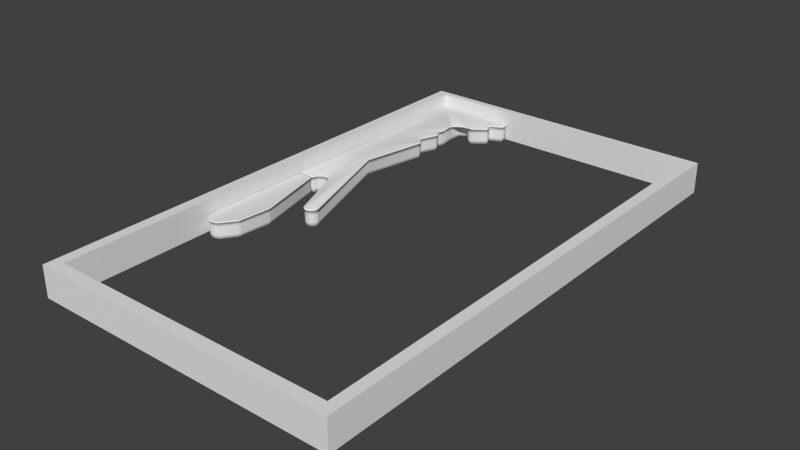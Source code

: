 # Source: TopLeftSlingshotBlock.blend  (saved by Blender 2.72.0; exported with 4.5.12 LTS)
import bpy
from mathutils import Matrix  # noqa: F401  (used for matrix-valued properties, if any)

bpy.ops.wm.read_factory_settings(use_empty=True)
scene = bpy.context.scene
scene.name = 'Scene'

# ---- collections
col_collection_1 = bpy.data.collections.new('Collection 1'); scene.collection.children.link(col_collection_1)

# ---- materials (node trees are filled in below, after node groups)
mat_material = bpy.data.materials.new('Material')
mat_material.alpha_threshold = 0.0
mat_material.use_transparent_shadow = False
mat_material.roughness = 0.5
mat_material.line_color = (0.0, 0.0, 0.0, 1.0)

# ---- material node trees

# ---- world
world_world = bpy.data.worlds.new('World'); scene.world = world_world
world_world.color = (0.05088, 0.05088, 0.05088)
world_world.use_sun_shadow = False
world_world.sun_shadow_jitter_overblur = 0.0
world_world.cycles.sampling_method = 'MANUAL'
world_world.cycles.sample_map_resolution = 256

# ---- meshes
me_plane = bpy.data.meshes.new('Plane')
me_plane.from_pydata([(-0.986, -1.238, 0.0), (-0.9795, -1.259, 0.0), (-0.9689, -1.279, 0.0), (-0.9546, -1.297, 0.0), (-0.9372, -1.311, 0.0), (-0.9174, -1.321, 0.0), (-0.8959, -1.328, 0.0), (-0.8735, -1.33, 0.0), (-0.8511, -1.328, 0.0), (-0.8296, -1.321, 0.0), (-0.8098, -1.311, 0.0), (-0.7924, -1.297, 0.0), (-0.8533, 0.0946, 0.1782), (-1.001, 0.0779, 0.0), (-1.001, -1.145, 0.0), (-0.986, -1.238, 0.1782), (-0.9795, -1.259, 0.1782), (-0.9689, -1.279, 0.1782), (-0.9546, -1.297, 0.1782), (-0.9372, -1.311, 0.1782), (-0.9174, -1.321, 0.1782), (-0.8959, -1.328, 0.1782), (-0.8735, -1.33, 0.1782), (-0.8511, -1.328, 0.1782), (-0.8296, -1.321, 0.1782), (-0.8098, -1.311, 0.1782), (-0.7924, -1.297, 0.1782), (-0.8473, 0.09205, 0.1782), (-1.001, 0.0779, 0.1782), (-1.001, -1.145, 0.1782), (-0.6744, -1.11, 0.0), (-0.6916, -1.156, 0.0), (-0.6759, -1.119, 0.0), (-0.6786, -1.129, 0.0), (-0.6824, -1.139, 0.0), (-0.6869, -1.148, 0.0), (-0.6916, -1.156, 0.1782), (-0.6744, -1.11, 0.1782), (-0.6869, -1.148, 0.1782), (-0.6824, -1.139, 0.1782), (-0.6786, -1.129, 0.1782), (-0.6759, -1.119, 0.1782), (-0.6428, -0.7324, 0.0), (-0.6408, -0.7616, 0.0), (-0.6413, -0.7416, 0.0), (-0.6405, -0.7522, 0.0), (-0.6408, -0.7616, 0.1782), (-0.6428, -0.7324, 0.1782), (-0.6405, -0.7522, 0.1782), (-0.6413, -0.7416, 0.1782), (-0.8572, 0.0779, 0.0), (-0.8349, 0.06031, 0.0), (-0.8514, 0.07703, 0.0), (-0.8458, 0.07454, 0.0), (-0.8408, 0.07065, 0.0), (-0.8371, 0.06574, 0.0), (-0.8349, 0.06031, 0.1782), (-0.8572, 0.0779, 0.1782), (-0.8371, 0.06574, 0.1782), (-0.8408, 0.07065, 0.1782), (-0.8458, 0.07454, 0.1782), (-0.8514, 0.07703, 0.1782), (-0.8421, 0.08809, 0.1782), (-0.8381, 0.08309, 0.1782), (-0.8594, 0.09547, 0.1782), (-0.8358, 0.07756, 0.1782), (-0.6314, -0.7392, 0.1782), (-0.6306, -0.7501, 0.1782), (-0.6331, -0.7299, 0.1782), (-0.6309, -0.7596, 0.1782), (-0.6679, -1.123, 0.1782), (-0.6709, -1.134, 0.1782), (-0.6749, -1.144, 0.1782), (-0.6796, -1.153, 0.1782), (-0.6664, -1.115, 0.1782), (-0.6845, -1.161, 0.1782), (-1.012, -1.15, 0.1782), (-1.012, 0.09547, 0.1782), (-0.791, -1.304, 0.1782), (-0.8094, -1.319, 0.1782), (-0.8303, -1.33, 0.1782), (-0.853, -1.336, 0.1782), (-0.8766, -1.339, 0.1782), (-0.9002, -1.336, 0.1782), (-0.923, -1.33, 0.1782), (-0.9439, -1.319, 0.1782), (-0.9622, -1.304, 0.1782), (-0.9773, -1.287, 0.1782), (-0.9885, -1.267, 0.1782), (-0.9954, -1.245, 0.1782), (-0.9758, -1.258, 0.1942), (-0.9821, -1.237, 0.1942), (-0.9655, -1.277, 0.1942), (-0.9518, -1.294, 0.1942), (-0.935, -1.307, 0.1942), (-0.9159, -1.318, 0.1942), (-0.8951, -1.324, 0.1942), (-0.8735, -1.326, 0.1942), (-0.8519, -1.324, 0.1942), (-0.8312, -1.318, 0.1942), (-0.812, -1.307, 0.1942), (-0.7954, -1.294, 0.1942), (-0.9974, 0.0739, 0.1942), (-0.9974, -1.145, 0.1942), (-0.6949, -1.154, 0.1942), (-0.6784, -1.109, 0.1942), (-0.6904, -1.146, 0.1942), (-0.6861, -1.137, 0.1942), (-0.6824, -1.128, 0.1942), (-0.6798, -1.118, 0.1942), (-0.6448, -0.7613, 0.1942), (-0.6467, -0.7332, 0.1942), (-0.6445, -0.7523, 0.1942), (-0.6452, -0.742, 0.1942), (-0.8387, 0.05908, 0.1942), (-0.8575, 0.0739, 0.1942), (-0.8406, 0.06374, 0.1942), (-0.8437, 0.06782, 0.1942), (-0.8478, 0.07109, 0.1942), (-0.8525, 0.07316, 0.1942), (-0.9885, -1.267, 0.1902), (-0.9846, -1.265, 0.1942), (-0.9954, -1.245, 0.1902), (-0.9913, -1.244, 0.1942), (-0.9738, -1.285, 0.1942), (-0.9773, -1.287, 0.1902), (-0.9622, -1.304, 0.1902), (-0.9592, -1.302, 0.1942), (-0.9439, -1.319, 0.1902), (-0.9415, -1.316, 0.1942), (-0.9213, -1.326, 0.1942), (-0.923, -1.33, 0.1902), (-0.8994, -1.332, 0.1942), (-0.9002, -1.336, 0.1902), (-0.8766, -1.335, 0.1942), (-0.8766, -1.339, 0.1902), (-0.8538, -1.332, 0.1942), (-0.853, -1.336, 0.1902), (-0.8319, -1.326, 0.1942), (-0.8303, -1.33, 0.1902), (-0.8117, -1.316, 0.1942), (-0.8094, -1.319, 0.1902), (-0.7941, -1.302, 0.1942), (-0.791, -1.304, 0.1902), (-1.012, 0.09547, 0.1902), (-1.007, 0.09141, 0.1942), (-1.012, -1.15, 0.1902), (-1.007, -1.15, 0.1942), (-0.6845, -1.161, 0.1902), (-0.6881, -1.159, 0.1942), (-0.6706, -1.114, 0.1942), (-0.6664, -1.115, 0.1902), (-0.6833, -1.151, 0.1942), (-0.6796, -1.153, 0.1902), (-0.6788, -1.142, 0.1942), (-0.6749, -1.144, 0.1902), (-0.6749, -1.132, 0.1942), (-0.6709, -1.134, 0.1902), (-0.6721, -1.123, 0.1942), (-0.6679, -1.123, 0.1902), (-0.6309, -0.7596, 0.1902), (-0.6351, -0.7593, 0.1942), (-0.6372, -0.7307, 0.1942), (-0.6331, -0.7299, 0.1902), (-0.6306, -0.7501, 0.1902), (-0.6348, -0.7502, 0.1942), (-0.6314, -0.7392, 0.1902), (-0.6356, -0.7397, 0.1942), (-0.8358, 0.07756, 0.1902), (-0.8398, 0.07631, 0.1942), (-0.8597, 0.09141, 0.1942), (-0.8594, 0.09547, 0.1902), (-0.8418, 0.08106, 0.1942), (-0.8381, 0.08309, 0.1902), (-0.8451, 0.08521, 0.1942), (-0.8421, 0.08809, 0.1902), (-0.8495, 0.08854, 0.1942), (-0.8473, 0.09205, 0.1902), (-0.8545, 0.09065, 0.1942), (-0.8533, 0.0946, 0.1902), (-0.9174, -1.321, 0.1384), (-0.9546, -1.297, 0.1384), (-0.9795, -1.259, 0.1384), (-1.001, 0.0779, 0.1384), (-0.8098, -1.311, 0.1384), (-0.7924, -1.297, 0.1384), (-0.8511, -1.328, 0.1384), (-0.8959, -1.328, 0.1384), (-0.6869, -1.148, 0.1384), (-0.6824, -1.139, 0.1384), (-0.6786, -1.129, 0.1384), (-0.6759, -1.119, 0.1384), (-0.6744, -1.11, 0.1384), (-0.6428, -0.7324, 0.1384), (-0.8371, 0.06574, 0.1384), (-0.8408, 0.07065, 0.1384), (-0.8458, 0.07454, 0.1384), (-0.8514, 0.07703, 0.1384), (-0.8572, 0.0779, 0.1384), (-0.9372, -1.311, 0.1384), (-0.9689, -1.279, 0.1384), (-0.986, -1.238, 0.1384), (-1.005, -1.146, 0.1388), (-0.8296, -1.321, 0.1384), (-0.8735, -1.33, 0.1384), (-0.6916, -1.156, 0.1384), (-0.6413, -0.7416, 0.1384), (-0.6405, -0.7522, 0.1384), (-0.6408, -0.7616, 0.1384), (-0.8349, 0.06031, 0.1384), (-0.9372, -1.311, 0.03981), (-0.9689, -1.279, 0.03981), (-0.986, -1.238, 0.03981), (-1.005, -1.146, 0.04011), (-0.8296, -1.321, 0.03981), (-0.8735, -1.33, 0.03981), (-0.6916, -1.156, 0.03981), (-0.6413, -0.7416, 0.04076), (-0.6405, -0.7522, 0.04029), (-0.6408, -0.7616, 0.03981), (-0.8349, 0.06031, 0.04076), (-0.9174, -1.321, 0.03981), (-0.9546, -1.297, 0.03981), (-0.9795, -1.259, 0.03981), (-1.005, 0.08033, 0.04011), (-0.8098, -1.311, 0.03981), (-0.7924, -1.297, 0.03981), (-0.8511, -1.328, 0.03981), (-0.8959, -1.328, 0.03981), (-0.6869, -1.148, 0.03981), (-0.6824, -1.139, 0.03981), (-0.6786, -1.129, 0.03981), (-0.6759, -1.119, 0.03981), (-0.6744, -1.11, 0.03981), (-0.6428, -0.7324, 0.04076), (-0.8371, 0.06574, 0.04076), (-0.8408, 0.07065, 0.04076), (-0.8458, 0.07454, 0.04076), (-0.8514, 0.07703, 0.04076), (-0.8572, 0.0779, 0.04076), (-1.012, 0.1047, 0.1782), (-1.012, 2.718, 0.1782), (-0.05959, 2.718, 0.1782), (-0.7267, 0.1957, 0.1782), (-0.746, 0.1938, 0.1782), (-0.7646, 0.1881, 0.1782), (-0.7818, 0.179, 0.1782), (-0.7968, 0.1666, 0.1782), (-0.8091, 0.1516, 0.1782), (-0.8183, 0.1345, 0.1782), (-0.8239, 0.1159, 0.1782), (-0.8259, 0.1041, 0.1782), (-0.6566, 0.1666, 0.1782), (-0.6716, 0.179, 0.1782), (-0.6887, 0.1881, 0.1782), (-0.7073, 0.1938, 0.1782), (-0.527, 2.28, 0.1782), (-0.4951, 2.307, 0.1782), (-0.4588, 2.326, 0.1782), (-0.4193, 2.338, 0.1782), (-0.3782, 2.342, 0.1761), (-0.3229, 2.333, 0.1782), (-0.3714, 2.346, 0.1778), (-0.3998, -0.4776, 0.1782), (-0.392, -0.4922, 0.1782), (-0.3816, -0.505, 0.1782), (-0.3688, -0.5155, 0.1782), (-0.3542, -0.5232, 0.1782), (-0.3384, -0.528, 0.1782), (-0.322, -0.5296, 0.1782), (-0.3056, -0.528, 0.1782), (-0.2898, -0.5232, 0.1782), (-0.2752, -0.5155, 0.1782), (-0.2624, -0.505, 0.1782), (-0.252, -0.4922, 0.1782), (-0.2442, -0.4776, 0.1782), (-0.2394, -0.4618, 0.1782), (-0.2378, -0.4454, 0.1782), (-0.2394, -0.429, 0.1782), (-0.542, 2.069, 0.1782), (-0.6663, 0.8437, 0.1782), (-0.5532, 2.248, 0.1782), (-0.3229, 2.333, 0.1909), (-0.3782, 2.342, 0.1909), (-0.4193, 2.338, 0.1909), (-0.4588, 2.326, 0.1909), (-0.4951, 2.307, 0.1909), (-0.527, 2.28, 0.1909), (-0.7073, 0.1938, 0.1909), (-0.6887, 0.1881, 0.1909), (-0.6716, 0.179, 0.1909), (-0.6566, 0.1666, 0.1909), (-0.8259, 0.1041, 0.1909), (-0.8239, 0.1159, 0.1909), (-0.8183, 0.1345, 0.1909), (-0.8091, 0.1516, 0.1909), (-0.7968, 0.1666, 0.1909), (-0.7818, 0.179, 0.1909), (-0.7646, 0.1881, 0.1909), (-0.746, 0.1938, 0.1909), (-0.7267, 0.1957, 0.1909), (-0.05959, 2.718, 0.1909), (-1.012, 2.718, 0.1909), (-1.012, 0.1047, 0.1909), (-0.3371, 2.338, 0.1782), (-0.3673, -0.5039, -0.0001037), (-0.3998, -0.4776, 0.1909), (-0.392, -0.4922, 0.1909), (-0.3816, -0.505, 0.1909), (-0.3688, -0.5155, 0.1909), (-0.3542, -0.5232, 0.1909), (-0.3384, -0.528, 0.1909), (-0.322, -0.5296, 0.1909), (-0.3056, -0.528, 0.1909), (-0.2898, -0.5232, 0.1909), (-0.2752, -0.5155, 0.1909), (-0.2624, -0.505, 0.1909), (-0.252, -0.4922, 0.1909), (-0.2442, -0.4776, 0.1909), (-0.2394, -0.4618, 0.1909), (-0.2378, -0.4454, 0.1909), (-0.2394, -0.429, 0.1909), (-0.542, 2.069, 0.1909), (-0.6663, 0.8437, 0.1909), (-0.5532, 2.248, 0.1909), (-0.3371, 2.338, 0.1909), (-1.012, 1.633, 0.1782), (-1.012, 1.633, 0.1909), (-1.012, 2.175, 0.1782), (-1.012, 2.175, 0.1909), (-1.012, 0.9279, 0.1782), (-1.012, 0.9279, 0.1909), (-0.3242, 2.341, 0.1971), (-0.3782, 2.349, 0.1971), (-0.4183, 2.345, 0.1971), (-0.4568, 2.334, 0.1971), (-0.4923, 2.315, 0.1971), (-0.5235, 2.29, 0.1971), (-0.7075, 0.2015, 0.1971), (-0.6895, 0.1964, 0.1971), (-0.6729, 0.1881, 0.1971), (-0.6501, 0.1721, 0.1971), (-0.8288, 0.1161, 0.1971), (-0.8269, 0.1267, 0.1971), (-0.8215, 0.1435, 0.1971), (-0.8104, 0.1634, 0.1971), (-0.794, 0.177, 0.1971), (-0.7795, 0.1881, 0.1971), (-0.7629, 0.1964, 0.1971), (-0.7449, 0.2015, 0.1971), (-0.7262, 0.2032, 0.1971), (-0.06716, 2.71, 0.1971), (-0.9965, 2.71, 0.1971), (-1.002, 0.1211, 0.1971), (-0.3242, 2.341, 0.1778), (-0.3948, -0.4696, 0.1971), (-0.3895, -0.4822, 0.1971), (-0.3795, -0.4941, 0.1971), (-0.3673, -0.5039, 0.1971), (-0.3534, -0.5111, 0.1971), (-0.3382, -0.5156, 0.1971), (-0.3225, -0.5171, 0.1971), (-0.3068, -0.5156, 0.1971), (-0.2917, -0.5111, 0.1971), (-0.2777, -0.5039, 0.1971), (-0.2655, -0.4941, 0.1971), (-0.2555, -0.4822, 0.1971), (-0.248, -0.4686, 0.1971), (-0.2434, -0.4538, 0.1971), (-0.2419, -0.4385, 0.1971), (-0.2434, -0.4231, 0.1971), (-0.5515, 2.073, 0.1971), (-0.6791, 0.8439, 0.1971), (-0.5606, 2.263, 0.1971), (-0.3381, 2.345, 0.1971), (-0.9994, 1.625, 0.1971), (-0.9992, 2.195, 0.1971), (-0.992, 0.8994, 0.1971), (-0.8338, 0.8614, 0.1971), (-0.5347, 1.628, 0.1782), (-0.5241, 1.593, 0.1782), (-0.5281, 1.618, 0.1782), (-0.5242, 1.605, 0.1782), (-0.5241, 1.593, 0.1909), (-0.5347, 1.628, 0.1909), (-0.5242, 1.605, 0.1909), (-0.5281, 1.618, 0.1909), (-0.5349, 1.593, 0.1971), (-0.5475, 1.629, 0.1971), (-0.5352, 1.605, 0.1971), (-0.5398, 1.618, 0.1971), (-0.5269, 1.947, 0.1782), (-0.5213, 1.902, 0.1782), (-0.5208, 1.933, 0.1782), (-0.5188, 1.917, 0.1782), (-0.5213, 1.902, 0.1909), (-0.5269, 1.947, 0.1909), (-0.5188, 1.917, 0.1909), (-0.5208, 1.933, 0.1909), (-0.5319, 1.902, 0.1971), (-0.5364, 1.947, 0.1971), (-0.529, 1.917, 0.1971), (-0.5306, 1.933, 0.1971), (-0.5612, 2.027, 0.1782), (-0.5574, 1.992, 0.1782), (-0.5636, 2.016, 0.1782), (-0.5622, 2.003, 0.1782), (-0.5574, 1.992, 0.1909), (-0.5612, 2.027, 0.1909), (-0.5622, 2.003, 0.1909), (-0.5636, 2.016, 0.1909), (-0.5668, 1.994, 0.1971), (-0.5705, 2.029, 0.1971), (-0.5714, 2.005, 0.1971), (-0.5727, 2.018, 0.1971), (-0.5833, 1.741, 0.1782), (-0.5721, 1.671, 0.1782), (-0.5875, 1.717, 0.1782), (-0.5834, 1.692, 0.1782), (-0.5721, 1.671, 0.1909), (-0.5833, 1.741, 0.1909), (-0.5834, 1.692, 0.1909), (-0.5875, 1.717, 0.1909), (-0.5862, 1.667, 0.1971), (-0.5996, 1.736, 0.1971), (-0.6569, 1.688, 0.1971), (-0.5989, 1.686, 0.1971), (-0.6038, 1.712, 0.1971), (-0.5561, 2.242, 0.1782), (-0.5582, 2.23, 0.1782), (-0.5578, 2.237, 0.1782), (-0.5582, 2.23, 0.1909), (-0.5561, 2.242, 0.1909), (-0.5578, 2.237, 0.1909), (-0.5659, 2.249, 0.1971), (-0.5632, 2.26, 0.1971), (-0.5728, 2.254, 0.1971), (-0.5653, 2.255, 0.1971), (-0.1846, 2.571, 0.1782), (-0.1965, 2.544, 0.1782), (-0.1938, 2.564, 0.1782), (-0.1981, 2.555, 0.1782), (-0.1965, 2.544, 0.1909), (-0.1846, 2.571, 0.1909), (-0.1981, 2.555, 0.1909), (-0.1938, 2.564, 0.1909), (-0.2015, 2.546, 0.1971), (-0.1898, 2.573, 0.1971), (-0.2295, 2.565, 0.1971), (-0.2032, 2.557, 0.1971), (-0.1989, 2.566, 0.1971), (-0.1663, 2.48, 0.1782), (-0.1753, 2.441, 0.1782), (-0.1634, 2.47, 0.1782), (-0.1642, 2.459, 0.1782), (-0.1683, 2.449, 0.1782), (-0.1753, 2.441, 0.1909), (-0.1663, 2.48, 0.1909), (-0.1683, 2.449, 0.1909), (-0.1642, 2.459, 0.1909), (-0.1634, 2.47, 0.1909), (-0.1807, 2.444, 0.1971), (-0.1717, 2.483, 0.1971), (-0.1737, 2.451, 0.1971), (-0.1696, 2.462, 0.1971), (-0.1689, 2.473, 0.1971), (-0.05959, 2.651, 0.1782), (-0.08736, 2.612, 0.1782), (-0.06171, 2.64, 0.1782), (-0.06772, 2.629, 0.1782), (-0.07673, 2.619, 0.1782), (-0.08736, 2.612, 0.1909), (-0.05959, 2.651, 0.1909), (-0.07673, 2.619, 0.1909), (-0.06772, 2.629, 0.1909), (-0.06171, 2.64, 0.1909), (-0.09604, 2.612, 0.1971), (-0.06824, 2.65, 0.1971), (-0.0854, 2.619, 0.1971), (-0.07638, 2.628, 0.1971), (-0.07036, 2.639, 0.1971), (-0.3795, -0.4941, -0.0001037), (-0.58, 2.436, 0.1778), (-0.5694, 2.451, 0.1778), (-0.7075, 0.2015, 0.1778), (-0.6895, 0.1964, 0.1778), (-0.6729, 0.1881, 0.1778), (-0.6501, 0.1721, 0.1778), (-0.8288, 0.1161, 0.1778), (-0.8269, 0.1267, 0.1778), (-0.8215, 0.1435, 0.1778), (-0.8104, 0.1634, 0.1778), (-0.794, 0.177, 0.1778), (-0.7795, 0.1881, 0.1778), (-0.7629, 0.1964, 0.1778), (-0.7449, 0.2015, 0.1778), (-0.7262, 0.2032, 0.1778), (-0.06716, 2.71, 0.1778), (-0.9965, 2.71, 0.1778), (-1.002, 0.1211, 0.1778), (-0.3948, -0.4696, 0.1778), (-0.3895, -0.4822, 0.1778), (-0.3795, -0.4941, 0.1778), (-0.3673, -0.5039, 0.1778), (-0.3534, -0.5111, 0.1778), (-0.3382, -0.5156, 0.1778), (-0.3225, -0.5171, 0.1778), (-0.3068, -0.5156, 0.1778), (-0.2917, -0.5111, 0.1778), (-0.2777, -0.5039, 0.1778), (-0.2655, -0.4941, 0.1778), (-0.2555, -0.4822, 0.1778), (-0.248, -0.4686, 0.1778), (-0.2434, -0.4538, 0.1778), (-0.2419, -0.4385, 0.1778), (-0.2434, -0.4231, 0.1778), (-0.5515, 2.073, 0.1778), (-0.6791, 0.8439, 0.1778), (-0.5561, 2.464, 0.1778), (-0.5406, 2.473, 0.1778), (-0.9994, 1.625, 0.1778), (-0.9992, 2.195, 0.1778), (-0.992, 0.8994, 0.1778), (-0.5349, 1.593, 0.1778), (-0.5475, 1.629, 0.1778), (-0.5352, 1.605, 0.1778), (-0.5398, 1.618, 0.1778), (-0.5319, 1.902, 0.1778), (-0.5364, 1.947, 0.1778), (-0.529, 1.917, 0.1778), (-0.5306, 1.933, 0.1778), (-0.5668, 1.994, 0.1778), (-0.5705, 2.029, 0.1778), (-0.5714, 2.005, 0.1778), (-0.5727, 2.018, 0.1778), (-0.5862, 1.667, 0.1778), (-0.5996, 1.736, 0.1778), (-0.5989, 1.686, 0.1778), (-0.6038, 1.712, 0.1778), (-0.5659, 2.238, 0.1778), (-0.5235, 2.48, 0.1778), (-0.5055, 2.482, 0.1778), (-0.2015, 2.546, 0.1778), (-0.1898, 2.573, 0.1778), (-0.2032, 2.557, 0.1778), (-0.1989, 2.566, 0.1778), (-0.1807, 2.444, 0.1778), (-0.1717, 2.483, 0.1778), (-0.1737, 2.451, 0.1778), (-0.1696, 2.462, 0.1778), (-0.1689, 2.473, 0.1778), (-0.09604, 2.612, 0.1778), (-0.06824, 2.65, 0.1778), (-0.0854, 2.619, 0.1778), (-0.07638, 2.628, 0.1778), (-0.07036, 2.639, 0.1778), (-0.3895, -0.4822, -0.0001037), (-0.3948, -0.4696, -0.0001037), (-1.002, 0.1211, -0.0001037), (-0.9965, 2.71, -0.0001037), (-0.06716, 2.71, -0.0001037), (-0.7262, 0.2032, -0.0001037), (-0.7449, 0.2015, -0.0001037), (-0.7629, 0.1964, -0.0001037), (-0.7795, 0.1881, -0.0001037), (-0.794, 0.177, -0.0001037), (-0.8104, 0.1634, -0.0001037), (-0.8215, 0.1435, -0.0001037), (-0.8269, 0.1267, -0.0001037), (-0.8288, 0.1161, -0.0001037), (-0.6501, 0.1721, -0.0001037), (-0.6729, 0.1881, -0.0001037), (-0.6895, 0.1964, -0.0001037), (-0.7075, 0.2015, -0.0001037), (-0.5694, 2.451, -0.0001037), (-0.58, 2.436, -0.0001037), (-0.3242, 2.341, -0.0001037), (-0.3714, 2.346, -0.0001037), (-0.4696, 2.478, 0.1778), (-0.4873, 2.482, 0.1778), (-0.3534, -0.5111, -0.0001037), (-0.3382, -0.5156, -0.0001037), (-0.3225, -0.5171, -0.0001037), (-0.3068, -0.5156, -0.0001037), (-0.2917, -0.5111, -0.0001037), (-0.2777, -0.5039, -0.0001037), (-0.2655, -0.4941, -0.0001037), (-0.2555, -0.4822, -0.0001037), (-0.248, -0.4686, -0.0001037), (-0.2434, -0.4538, -0.0001037), (-0.2419, -0.4385, -0.0001037), (-0.2434, -0.4231, -0.0001037), (-0.5515, 2.073, -0.0001037), (-0.6791, 0.8439, -0.0001037), (-0.5561, 2.464, -0.0001037), (-0.5406, 2.473, -0.0001037), (-0.9994, 1.625, -0.0001037), (-0.9992, 2.195, -0.0001037), (-0.992, 0.8994, -0.0001037), (-0.5349, 1.593, -0.0001037), (-0.5475, 1.629, -0.0001037), (-0.5352, 1.605, -0.0001037), (-0.5398, 1.618, -0.0001037), (-0.5319, 1.902, -0.0001037), (-0.5364, 1.947, -0.0001037), (-0.529, 1.917, -0.0001037), (-0.5306, 1.933, -0.0001037), (-0.5668, 1.994, -0.0001037), (-0.5705, 2.029, -0.0001037), (-0.5714, 2.005, -0.0001037), (-0.5727, 2.018, -0.0001037), (-0.5862, 1.667, -0.0001037), (-0.5996, 1.736, -0.0001037), (-0.5989, 1.686, -0.0001037), (-0.6038, 1.712, -0.0001037), (-0.5659, 2.238, -0.0001037), (-0.5235, 2.48, -0.0001037), (-0.5055, 2.482, -0.0001037), (-0.2015, 2.546, -0.0001037), (-0.1898, 2.573, -0.0001037), (-0.2032, 2.557, -0.0001037), (-0.1989, 2.566, -0.0001037), (-0.1807, 2.444, -0.0001037), (-0.1717, 2.483, -0.0001037), (-0.1737, 2.451, -0.0001037), (-0.1696, 2.462, -0.0001037), (-0.1689, 2.473, -0.0001037), (-0.09604, 2.612, -0.0001037), (-0.06824, 2.65, -0.0001037), (-0.0854, 2.619, -0.0001037), (-0.07638, 2.628, -0.0001037), (-0.07036, 2.639, -0.0001037), (-0.4696, 2.478, -0.0001037), (-0.4873, 2.482, -0.0001037), (-0.5694, 2.451, 0.04437), (-0.07036, 2.639, 0.04437), (-0.6729, 0.1881, 0.04437), (-0.7449, 0.2015, 0.04437), (-0.1696, 2.462, 0.04437), (-0.248, -0.4686, 0.04437), (-0.8288, 0.1161, 0.04437), (-0.5306, 1.933, 0.04437), (-0.9992, 2.195, 0.04437), (-0.1898, 2.573, 0.04437), (-0.3714, 2.346, 0.04437), (-0.58, 2.436, 0.04437), (-0.992, 0.8994, 0.04437), (-0.3242, 2.341, 0.04437), (-0.5319, 1.902, 0.04437), (-0.5235, 2.48, 0.04437), (-0.2015, 2.546, 0.04437), (-0.3948, -0.4696, 0.04437), (-0.4873, 2.482, 0.04437), (-0.5475, 1.629, 0.04437), (-0.5561, 2.464, 0.04437), (-0.3382, -0.5156, 0.04437), (-0.06824, 2.65, 0.04437), (-0.7262, 0.2032, 0.04437), (-0.5668, 1.994, 0.04437), (-0.1689, 2.473, 0.04437), (-0.2434, -0.4538, 0.04437), (-0.8269, 0.1267, 0.04437), (-0.06716, 2.71, 0.04437), (-0.9994, 1.625, 0.04437), (-0.9965, 2.71, 0.04437), (-0.1717, 2.483, 0.04437), (-0.8215, 0.1435, 0.04437), (-0.5406, 2.473, 0.04437), (-0.09604, 2.612, 0.04437), (-0.4696, 2.478, 0.04437), (-1.002, 0.1211, 0.04437), (-0.6038, 1.712, 0.04437), (-0.1807, 2.444, 0.04437), (-0.8104, 0.1634, 0.04437), (-0.5055, 2.482, 0.04437), (-0.2032, 2.557, 0.04437), (-0.2917, -0.5111, 0.04437), (-0.3895, -0.4822, 0.04437), (-0.5996, 1.736, 0.04437), (-0.794, 0.177, 0.04437), (-0.1989, 2.566, 0.04437), (-0.3795, -0.4941, 0.04437), (-0.0854, 2.619, 0.04437), (-0.7075, 0.2015, 0.04437), (-0.7795, 0.1881, 0.04437), (-0.5727, 2.018, 0.04437), (-0.3673, -0.5039, 0.04437), (-0.07638, 2.628, 0.04437), (-0.7629, 0.1964, 0.04437), (-0.1737, 2.451, 0.04437), (-0.2555, -0.4822, 0.04437), (-0.6895, 0.1964, 0.04437), (-0.5561, 2.464, 0.1333), (-0.3382, -0.5156, 0.1333), (-0.06824, 2.65, 0.1333), (-0.7262, 0.2032, 0.1333), (-0.1689, 2.473, 0.1333), (-0.8269, 0.1267, 0.1333), (-0.3225, -0.5171, 0.1333), (-0.06716, 2.71, 0.1333), (-0.9994, 1.625, 0.1333), (-0.9965, 2.71, 0.1333), (-0.1717, 2.483, 0.1333), (-0.2419, -0.4385, 0.1333), (-0.8215, 0.1435, 0.1333), (-0.5406, 2.473, 0.1333), (-0.5659, 2.238, 0.1333), (-0.3068, -0.5156, 0.1333), (-0.09604, 2.612, 0.1333), (-0.4696, 2.478, 0.1333), (-1.002, 0.1211, 0.1333), (-0.1807, 2.444, 0.1333), (-0.8104, 0.1634, 0.1333), (-0.5055, 2.482, 0.1333), (-0.2032, 2.557, 0.1333), (-0.2917, -0.5111, 0.1333), (-0.6791, 0.8439, 0.1333), (-0.794, 0.177, 0.1333), (-0.5714, 2.005, 0.1333), (-0.1989, 2.566, 0.1333), (-0.2777, -0.5039, 0.1333), (-0.5352, 1.605, 0.1333), (-0.3795, -0.4941, 0.1333), (-0.0854, 2.619, 0.1333), (-0.7075, 0.2015, 0.1333), (-0.7795, 0.1881, 0.1333), (-0.07638, 2.628, 0.1333), (-0.7629, 0.1964, 0.1333), (-0.1737, 2.451, 0.1333), (-0.2555, -0.4822, 0.1333), (-0.6895, 0.1964, 0.1333), (-0.5694, 2.451, 0.1333), (-0.3534, -0.5111, 0.1333), (-0.07036, 2.639, 0.1333), (-0.6729, 0.1881, 0.1333), (-0.7449, 0.2015, 0.1333), (-0.1696, 2.462, 0.1333), (-0.8288, 0.1161, 0.1333), (-0.5306, 1.933, 0.1333), (-0.9992, 2.195, 0.1333), (-0.529, 1.917, 0.1333), (-0.5515, 2.073, 0.1333), (-0.1898, 2.573, 0.1333), (-0.3714, 2.346, 0.1333), (-0.992, 0.8994, 0.1333), (-0.3242, 2.341, 0.1333), (-0.5319, 1.902, 0.1333), (-0.5235, 2.48, 0.1333), (-0.2015, 2.546, 0.1333), (-0.4873, 2.482, 0.1333), (-0.3534, -0.5111, 0.04437), (-0.5364, 1.947, 0.04437), (-0.5862, 1.667, 0.04437), (-0.529, 1.917, 0.04437), (-0.5515, 2.073, 0.04437), (-0.5349, 1.593, 0.04437), (-0.6501, 0.1721, 0.04437), (-0.3225, -0.5171, 0.04437), (-0.5989, 1.686, 0.04437), (-0.2419, -0.4385, 0.04437), (-0.5659, 2.238, 0.04437), (-0.3068, -0.5156, 0.04437), (-0.2434, -0.4231, 0.04437), (-0.6791, 0.8439, 0.04437), (-0.5714, 2.005, 0.04437), (-0.2777, -0.5039, 0.04437), (-0.5352, 1.605, 0.04437), (-0.2655, -0.4941, 0.04437), (-0.5398, 1.618, 0.04437), (-0.5705, 2.029, 0.04437), (-0.6501, 0.1721, 0.1333), (-0.5668, 1.994, 0.1333), (-0.2434, -0.4538, 0.1333), (-0.5989, 1.686, 0.1333), (-0.6038, 1.712, 0.1333), (-0.2434, -0.4231, 0.1333), (-0.3895, -0.4822, 0.1333), (-0.5996, 1.736, 0.1333), (-0.5727, 2.018, 0.1333), (-0.2655, -0.4941, 0.1333), (-0.5398, 1.618, 0.1333), (-0.3673, -0.5039, 0.1333), (-0.5705, 2.029, 0.1333), (-0.5364, 1.947, 0.1333), (-0.248, -0.4686, 0.1333), (-0.5862, 1.667, 0.1333), (-0.58, 2.436, 0.1333), (-0.3948, -0.4696, 0.1333), (-0.5349, 1.593, 0.1333), (-0.5475, 1.629, 0.1333)], [], [(57, 28, 77, 64), (187, 204, 22, 21), (226, 11, 31, 216), (19, 20, 84, 85), (1, 0, 14, 13, 50, 52, 53, 54, 55, 51, 42, 44, 45, 43, 30, 32, 33, 34, 35, 31, 11, 10, 9, 8, 7, 6, 5, 4, 3, 2), (95, 94, 129, 130), (117, 116, 172, 174), (98, 97, 134, 136), (29, 15, 89, 76), (94, 93, 127, 129), (38, 39, 72, 73), (107, 106, 152, 154), (46, 48, 67, 69), (18, 19, 85, 86), (111, 113, 167, 162), (25, 26, 78, 79), (119, 118, 176, 178), (100, 99, 138, 140), (40, 41, 70, 71), (17, 18, 86, 87), (109, 108, 156, 158), (114, 111, 162, 169), (56, 58, 63, 65), (26, 36, 75, 78), (24, 25, 79, 80), (59, 60, 27, 62), (112, 110, 161, 165), (89, 88, 120, 122), (16, 17, 87, 88), (90, 91, 123, 121), (37, 46, 69, 74), (23, 24, 80, 81), (97, 96, 132, 134), (92, 90, 121, 124), (48, 49, 66, 67), (61, 57, 64, 12), (15, 16, 88, 89), (102, 115, 170, 145), (91, 103, 147, 123), (116, 114, 169, 172), (104, 101, 142, 149), (22, 23, 81, 82), (36, 38, 73, 75), (106, 104, 149, 152), (118, 117, 174, 176), (99, 98, 136, 138), (39, 40, 71, 72), (108, 107, 154, 156), (93, 92, 124, 127), (47, 56, 65, 68), (21, 22, 82, 83), (58, 59, 62, 63), (28, 29, 76, 77), (113, 112, 165, 167), (115, 119, 178, 170), (101, 100, 140, 142), (41, 37, 74, 70), (20, 21, 83, 84), (105, 109, 158, 150), (96, 95, 130, 132), (103, 102, 145, 147), (49, 47, 68, 66), (60, 61, 12, 27), (110, 105, 150, 161), (90, 92, 93, 94, 95, 96, 97, 98, 99, 100, 101, 104, 106, 107, 108, 109, 105, 110, 112, 113, 111, 114, 116, 117, 118, 119, 115, 102, 103, 91), (77, 76, 146, 144), (76, 89, 122, 146), (62, 27, 177, 175), (78, 75, 148, 143), (63, 62, 175, 173), (65, 63, 173, 168), (80, 79, 141, 139), (12, 64, 171, 179), (69, 67, 164, 160), (82, 81, 137, 135), (84, 83, 133, 131), (27, 12, 179, 177), (64, 77, 144, 171), (86, 85, 128, 126), (75, 73, 153, 148), (66, 68, 163, 166), (88, 87, 125, 120), (87, 86, 126, 125), (72, 71, 157, 155), (74, 69, 160, 151), (79, 78, 143, 141), (81, 80, 139, 137), (70, 74, 151, 159), (73, 72, 155, 153), (68, 65, 168, 163), (83, 82, 135, 133), (67, 66, 166, 164), (85, 84, 131, 128), (71, 70, 159, 157), (130, 129, 128, 131), (124, 121, 120, 125), (129, 127, 126, 128), (127, 124, 125, 126), (121, 123, 122, 120), (132, 130, 131, 133), (134, 132, 133, 135), (136, 134, 135, 137), (138, 136, 137, 139), (140, 138, 139, 141), (142, 140, 141, 143), (123, 147, 146, 122), (144, 146, 147, 145), (152, 149, 148, 153), (154, 152, 153, 155), (156, 154, 155, 157), (158, 156, 157, 159), (150, 158, 159, 151), (149, 142, 143, 148), (162, 167, 166, 163), (167, 165, 164, 166), (165, 161, 160, 164), (161, 150, 151, 160), (172, 169, 168, 173), (174, 172, 173, 175), (176, 174, 175, 177), (178, 176, 177, 179), (170, 178, 179, 171), (145, 170, 171, 144), (169, 162, 163, 168), (200, 181, 18, 17), (220, 51, 55, 235), (51, 220, 234, 42), (61, 197, 198, 57), (36, 205, 188, 38), (45, 218, 219, 43), (186, 203, 24, 23), (235, 55, 54, 236), (60, 196, 197, 61), (1, 2, 211, 223), (38, 188, 189, 39), (184, 185, 26, 25), (232, 32, 30, 233), (39, 189, 190, 40), (209, 56, 47, 193), (44, 217, 218, 45), (3, 4, 210, 222), (204, 186, 23, 22), (195, 194, 235, 236), (231, 33, 32, 232), (59, 195, 196, 60), (26, 185, 205, 36), (281, 482, 483, 518, 519, 540, 541, 579, 260, 259, 258, 257, 256), (262, 260, 579, 578), (482, 281, 428, 539), (262, 354, 304, 260), (304, 354, 261), (2, 3, 222, 211), (0, 1, 223, 212), (428, 430, 429, 539), (216, 31, 35, 229), (30, 43, 219, 233), (40, 190, 191, 41), (180, 187, 21, 20), (10, 11, 226, 225), (56, 209, 194, 58), (236, 54, 53, 237), (229, 35, 34, 230), (201, 182, 16, 15), (41, 191, 192, 37), (42, 234, 217, 44), (181, 199, 19, 18), (9, 10, 225, 214), (207, 48, 46, 208), (237, 53, 52, 238), (5, 6, 228, 221), (183, 28, 57, 198), (192, 208, 46, 37), (182, 200, 17, 16), (8, 9, 214, 227), (4, 5, 221, 210), (238, 52, 50, 239), (7, 8, 227, 215), (193, 47, 49, 206), (58, 194, 195, 59), (230, 34, 33, 231), (206, 49, 48, 207), (6, 7, 215, 228), (203, 184, 25, 24), (191, 190, 231, 232), (192, 191, 232, 233), (208, 192, 233, 219), (188, 205, 216, 229), (189, 188, 229, 230), (190, 189, 230, 231), (184, 203, 214, 225), (185, 184, 225, 226), (205, 185, 226, 216), (204, 187, 228, 215), (186, 204, 215, 227), (203, 186, 227, 214), (559, 560, 628, 631, 630, 629, 627, 619, 621, 620, 618, 623, 626, 625, 624, 622, 576, 577, 632, 633, 617, 616, 595, 594, 574, 575, 615, 592, 608, 610, 609, 607, 604, 606, 605, 603, 612, 614, 613, 611, 600, 602, 601, 599, 593, 591, 590, 589, 588, 587, 586, 585, 584, 583, 582, 581, 580, 305, 481, 556, 557, 570, 571, 572, 573, 561, 562, 563, 564, 565, 566, 567, 568, 569, 558, 598, 596, 597), (199, 181, 222, 210), (180, 199, 210, 221), (187, 180, 221, 228), (182, 201, 212, 223), (200, 182, 223, 211), (181, 200, 211, 222), (0, 212, 213, 14), (201, 202, 213, 212), (202, 183, 224, 213), (29, 202, 201, 15), (28, 183, 202, 29), (14, 213, 224, 13), (183, 198, 239, 224), (198, 197, 238, 239), (197, 196, 237, 238), (193, 206, 217, 234), (206, 207, 218, 217), (207, 208, 219, 218), (13, 224, 239, 50), (196, 195, 236, 237), (209, 193, 234, 220), (194, 209, 220, 235), (199, 180, 20, 19), (272, 273, 316, 315), (259, 284, 285, 258), (328, 329, 302, 241), (248, 295, 294, 249), (391, 404, 407, 396), (255, 288, 300, 243), (269, 270, 313, 312), (304, 261, 282, 325), (276, 277, 320, 319), (476, 478, 479, 480, 477, 351, 352, 448, 447), (245, 298, 297, 246), (263, 306, 291, 252), (266, 267, 310, 309), (252, 291, 290, 253), (273, 274, 317, 316), (241, 302, 301, 242), (260, 283, 284, 259), (280, 380, 383, 323), (249, 294, 293, 250), (263, 264, 307, 306), (270, 271, 314, 313), (256, 287, 324, 281), (304, 325, 283, 260), (277, 278, 321, 320), (246, 297, 296, 247), (282, 456, 461, 332), (257, 286, 287, 256), (253, 290, 289, 254), (267, 268, 311, 310), (274, 275, 318, 317), (432, 324, 373, 435), (243, 300, 299, 244), (420, 395, 399, 424), (250, 293, 292, 251), (264, 265, 308, 307), (258, 285, 286, 257), (271, 272, 315, 314), (384, 419, 423, 388), (247, 296, 295, 248), (467, 471, 443, 438), (268, 269, 312, 311), (254, 289, 288, 255), (279, 429, 431, 322), (275, 276, 319, 318), (244, 299, 298, 245), (439, 442, 457, 451), (278, 280, 323, 321), (251, 292, 303, 240), (265, 266, 309, 308), (330, 331, 327, 326), (326, 327, 329, 328), (240, 303, 331, 330), (293, 294, 344, 343), (315, 316, 365, 364), (443, 471, 476, 447), (301, 302, 352, 351), (286, 285, 335, 336), (307, 308, 357, 356), (292, 293, 343, 342), (325, 282, 332, 374), (338, 339, 340, 341, 372, 378), (356, 357, 358, 359, 360, 361, 362, 363, 364, 365, 366, 367, 368, 369, 370, 372, 341, 355), (350, 338, 378, 377, 346, 347, 348, 349), (353, 342, 343, 344, 345, 346, 377), (434, 436, 376, 375, 425, 424, 399, 401, 402, 400, 411, 413, 414, 412, 371), (283, 325, 374, 333), (308, 309, 358, 357), (329, 327, 375, 376), (324, 287, 337, 373), (323, 383, 387, 372), (331, 303, 353, 377), (461, 463, 464, 465, 462, 446, 448, 352, 334, 333, 374, 332), (316, 317, 366, 365), (294, 295, 345, 344), (309, 310, 359, 358), (300, 288, 338, 350), (278, 515, 517, 280), (317, 318, 367, 366), (295, 296, 346, 345), (310, 311, 360, 359), (288, 289, 339, 338), (321, 323, 372, 370), (457, 442, 446, 462), (318, 319, 368, 367), (296, 297, 347, 346), (311, 312, 361, 360), (302, 329, 376, 352), (289, 290, 340, 339), (291, 306, 355, 341), (335, 334, 352, 376, 436, 435, 373, 337, 336), (319, 320, 369, 368), (297, 298, 348, 347), (312, 313, 362, 361), (290, 291, 341, 340), (287, 286, 336, 337), (396, 407, 411, 400), (284, 283, 333, 334), (320, 321, 370, 369), (298, 299, 349, 348), (313, 314, 363, 362), (303, 292, 342, 353), (322, 431, 434, 371), (306, 307, 356, 355), (285, 284, 334, 335), (423, 425, 375, 377, 378, 372, 387, 389, 390, 388), (299, 300, 350, 349), (327, 331, 377, 375), (314, 315, 364, 363), (383, 380, 382, 385), (385, 382, 381, 386), (386, 381, 379, 384), (387, 383, 385, 389), (389, 385, 386, 390), (390, 386, 384, 388), (415, 392, 395, 420), (391, 396, 398, 393), (393, 398, 397, 394), (394, 397, 395, 392), (396, 400, 402, 398), (398, 402, 401, 397), (397, 401, 399, 395), (408, 322, 371, 412), (407, 404, 406, 409), (409, 406, 405, 410), (410, 405, 403, 408), (411, 407, 409, 413), (413, 409, 410, 414), (414, 410, 408, 412), (403, 279, 322, 408), (423, 426, 425), (426, 427, 425), (427, 424, 425), (419, 416, 418, 421), (421, 418, 417, 422), (422, 417, 415, 420), (423, 419, 421, 426), (426, 421, 422, 427), (427, 422, 420, 424), (379, 416, 419, 384), (434, 437, 436), (437, 435, 436), (428, 432, 433, 430), (430, 433, 431, 429), (432, 435, 437, 433), (433, 437, 434, 431), (281, 324, 432, 428), (446, 449, 448), (449, 450, 448), (450, 447, 448), (442, 439, 441, 444), (444, 441, 440, 445), (445, 440, 438, 443), (446, 442, 444, 449), (449, 444, 445, 450), (450, 445, 443, 447), (472, 301, 351, 477), (451, 457, 460, 453), (453, 460, 459, 454), (454, 459, 458, 455), (455, 458, 456, 452), (461, 456, 458, 463), (463, 458, 459, 464), (464, 459, 460, 465), (465, 460, 457, 462), (452, 456, 282, 261), (471, 467, 470, 473), (473, 470, 469, 474), (474, 469, 468, 475), (475, 468, 466, 472), (476, 471, 473, 478), (478, 473, 474, 479), (479, 474, 475, 480), (480, 475, 472, 477), (242, 301, 472, 466), (277, 514, 515, 278), (276, 513, 514, 277), (275, 512, 513, 276), (274, 511, 512, 275), (273, 510, 511, 274), (272, 509, 510, 273), (271, 508, 509, 272), (270, 507, 508, 271), (269, 506, 507, 270), (268, 505, 506, 269), (267, 504, 505, 268), (266, 503, 504, 267), (265, 502, 503, 266), (264, 501, 502, 265), (263, 500, 501, 264), (263, 252, 487, 500), (252, 253, 486, 487), (253, 254, 485, 486), (254, 255, 484, 485), (255, 243, 496, 484), (243, 244, 495, 496), (244, 245, 494, 495), (245, 246, 493, 494), (246, 247, 492, 493), (247, 248, 491, 492), (248, 249, 490, 491), (249, 250, 489, 490), (250, 251, 488, 489), (251, 240, 499, 488), (240, 330, 522, 499), (330, 326, 520, 522), (326, 328, 521, 520), (328, 241, 498, 521), (241, 242, 497, 498), (466, 552, 497, 242), (468, 555, 552, 466), (469, 554, 555, 468), (470, 553, 554, 469), (467, 551, 553, 470), (438, 543, 551, 467), (438, 440, 545, 543), (440, 441, 544, 545), (441, 439, 542, 544), (451, 547, 542, 439), (453, 550, 547, 451), (454, 549, 550, 453), (455, 548, 549, 454), (452, 546, 548, 455), (261, 354, 546, 452), (656, 635, 631, 628), (661, 640, 569, 568), (660, 639, 588, 589), (659, 638, 625, 626), (657, 637, 562, 561), (654, 634, 574, 594), (279, 516, 539, 429), (403, 532, 516, 279), (405, 534, 532, 403), (406, 533, 534, 405), (404, 531, 533, 406), (391, 528, 531, 404), (393, 530, 528, 391), (394, 529, 530, 393), (392, 527, 529, 394), (415, 536, 527, 392), (415, 417, 538, 536), (417, 418, 537, 538), (418, 416, 535, 537), (379, 524, 535, 416), (381, 526, 524, 379), (382, 525, 526, 381), (380, 523, 525, 382), (380, 280, 517, 523), (662, 656, 628, 560), (663, 642, 597, 596), (664, 662, 560, 559), (665, 659, 626, 623), (666, 661, 568, 567), (667, 654, 594, 595), (668, 643, 619, 627), (642, 664, 559, 597), (669, 632, 577, 644), (634, 645, 575, 574), (670, 646, 598, 558), (672, 647, 576, 622), (673, 666, 567, 566), (674, 649, 616, 617), (675, 650, 618, 620), (646, 663, 596, 598), (677, 651, 557, 556), (678, 671, 614, 612), (650, 665, 623, 618), (679, 673, 566, 565), (680, 675, 620, 621), (669, 652, 633, 632), (644, 577, 576, 647), (681, 677, 556, 481), (682, 668, 627, 629), (683, 657, 561, 573), (684, 679, 565, 564), (643, 680, 621, 619), (652, 674, 617, 633), (686, 681, 481, 305), (648, 678, 612, 603), (687, 682, 629, 630), (688, 684, 564, 563), (689, 672, 622, 624), (649, 667, 595, 616), (691, 683, 573, 572), (635, 687, 630, 631), (636, 691, 572, 571), (637, 688, 563, 562), (638, 689, 624, 625), (639, 690, 587, 588), (640, 670, 558, 569), (697, 737, 640, 661), (696, 736, 638, 659), (695, 735, 637, 657), (692, 731, 634, 654), (699, 694, 656, 662), (700, 739, 642, 663), (701, 699, 662, 664), (702, 696, 659, 665), (704, 697, 661, 666), (705, 692, 654, 667), (708, 742, 643, 668), (739, 701, 664, 642), (709, 669, 644, 743), (710, 744, 646, 670), (711, 745, 647, 672), (712, 704, 666, 673), (713, 747, 649, 674), (714, 748, 650, 675), (744, 700, 663, 646), (748, 702, 665, 650), (717, 712, 673, 679), (719, 714, 675, 680), (709, 749, 652, 669), (743, 644, 647, 745), (723, 708, 668, 682), (724, 695, 657, 683), (725, 717, 679, 684), (742, 719, 680, 643), (749, 713, 674, 652), (726, 723, 682, 687), (727, 725, 684, 688), (728, 711, 672, 689), (747, 705, 667, 649), (730, 724, 683, 691), (733, 726, 687, 635), (734, 730, 691, 636), (735, 727, 688, 637), (736, 728, 689, 638), (737, 710, 670, 640), (552, 555, 733, 694), (489, 488, 737, 697), (550, 549, 736, 696), (496, 495, 735, 695), (505, 504, 732, 693), (518, 483, 731, 692), (506, 505, 693, 698), (497, 552, 694, 699), (520, 521, 739, 700), (498, 497, 699, 701), (547, 550, 696, 702), (490, 489, 697, 704), (530, 529, 740, 738), (519, 518, 692, 705), (539, 516, 741, 706), (507, 506, 698, 707), (551, 543, 742, 708), (521, 498, 701, 739), (578, 709, 743, 262), (499, 522, 744, 710), (546, 354, 745, 711), (491, 490, 704, 712), (529, 527, 746, 740), (541, 540, 747, 713), (544, 542, 748, 714), (508, 507, 707, 715), (522, 520, 700, 744), (542, 547, 702, 748), (492, 491, 712, 717), (545, 544, 714, 719), (509, 508, 715, 720), (578, 579, 749, 709), (262, 743, 745, 354), (553, 551, 708, 723), (484, 496, 695, 724), (493, 492, 717, 725), (543, 545, 719, 742), (579, 541, 713, 749), (554, 553, 723, 726), (494, 493, 725, 727), (548, 546, 711, 728), (540, 519, 705, 747), (485, 484, 724, 730), (555, 554, 726, 733), (486, 485, 730, 734), (495, 494, 727, 735), (549, 548, 728, 736), (488, 499, 710, 737), (694, 733, 635, 656), (773, 785, 752, 758), (751, 641, 606, 604), (658, 751, 604, 607), (756, 636, 571, 570), (655, 750, 580, 581), (757, 655, 581, 582), (758, 752, 611, 613), (759, 660, 589, 590), (641, 753, 605, 606), (760, 754, 592, 615), (761, 757, 582, 583), (671, 758, 613, 614), (762, 759, 590, 591), (753, 648, 603, 605), (676, 761, 583, 584), (760, 615, 575, 645), (763, 762, 591, 593), (764, 658, 607, 609), (765, 676, 584, 585), (766, 755, 599, 601), (752, 653, 600, 611), (651, 756, 570, 557), (685, 764, 609, 610), (767, 765, 585, 586), (768, 766, 601, 602), (769, 685, 610, 608), (690, 767, 586, 587), (653, 768, 602, 600), (750, 686, 305, 580), (754, 769, 608, 592), (755, 763, 593, 599), (770, 734, 636, 756), (731, 786, 645, 634), (528, 530, 738, 783), (513, 512, 784, 772), (531, 528, 783, 771), (487, 486, 734, 770), (537, 535, 785, 773), (514, 513, 772, 703), (483, 482, 786, 731), (538, 537, 773, 774), (515, 514, 703, 775), (539, 706, 786, 482), (501, 500, 787, 776), (536, 538, 774, 777), (517, 515, 775, 716), (533, 531, 771, 718), (525, 523, 788, 721), (502, 501, 776, 722), (535, 524, 789, 785), (500, 487, 770, 787), (534, 533, 718, 778), (510, 509, 720, 779), (526, 525, 721, 780), (503, 502, 722, 781), (527, 536, 777, 746), (532, 534, 778, 782), (511, 510, 779, 729), (524, 526, 780, 789), (504, 503, 781, 732), (516, 532, 782, 741), (512, 511, 729, 784), (523, 517, 716, 788), (783, 738, 641, 751), (772, 784, 639, 660), (771, 783, 751, 658), (693, 732, 750, 655), (698, 693, 655, 757), (703, 772, 660, 759), (738, 740, 753, 641), (706, 741, 754, 760), (707, 698, 757, 761), (774, 773, 758, 671), (775, 703, 759, 762), (740, 746, 648, 753), (715, 707, 761, 676), (706, 760, 645, 786), (776, 787, 651, 677), (777, 774, 671, 678), (716, 775, 762, 763), (718, 771, 658, 764), (720, 715, 676, 765), (721, 788, 755, 766), (722, 776, 677, 681), (785, 789, 653, 752), (787, 770, 756, 651), (778, 718, 764, 685), (779, 720, 765, 767), (780, 721, 766, 768), (781, 722, 681, 686), (746, 777, 678, 648), (782, 778, 685, 769), (729, 779, 767, 690), (789, 780, 768, 653), (732, 781, 686, 750), (741, 782, 769, 754), (784, 729, 690, 639), (788, 716, 763, 755)])
me_plane.polygons.foreach_set('use_smooth', [True] * 694)
_uv = me_plane.uv_layers.new(name='UVMap')
_uv.uv.foreach_set('vector', [0.1216, 0.5593, 0.1429, 0.5596, 0.1414, 0.5613, 0.1236, 0.5615, 0.2707, 0.5761, 0.2732, 0.5761, 0.2732, 0.5805, 0.2707, 0.5805, 0.01498, 0.6025, 0.01528, 0.5981, 0.0343, 0.5994, 0.03399, 0.6038, 0.264, 0.5887, 0.2679, 0.5902, 0.2671, 0.5919, 0.2631, 0.5904, 0.3443, 0.3374, 0.3466, 0.3372, 0.3563, 0.3373, 0.4822, 0.3494, 0.4808, 0.3642, 0.4803, 0.3664, 0.4796, 0.3685, 0.4787, 0.3706, 0.4777, 0.3726, 0.4765, 0.3745, 0.3924, 0.3808, 0.3913, 0.381, 0.39, 0.381, 0.3888, 0.381, 0.354, 0.3712, 0.3531, 0.3709, 0.3521, 0.3704, 0.3512, 0.3699, 0.3503, 0.3693, 0.3496, 0.3686, 0.3371, 0.3558, 0.336, 0.3538, 0.3352, 0.3516, 0.335, 0.3493, 0.3352, 0.347, 0.3358, 0.3447, 0.3368, 0.3426, 0.3383, 0.3408, 0.34, 0.3393, 0.3421, 0.3382, 0.2651, 0.5967, 0.2615, 0.5951, 0.262, 0.5933, 0.2657, 0.595, 0.1192, 0.5657, 0.1181, 0.5656, 0.1208, 0.5641, 0.1215, 0.5641, 0.007337, 0.5936, 0.005504, 0.5946, 0.004884, 0.594, 0.006727, 0.5931, 0.2312, 0.5793, 0.2477, 0.5833, 0.248, 0.5854, 0.2315, 0.5812, 0.2615, 0.5951, 0.2576, 0.5937, 0.2583, 0.5919, 0.262, 0.5933, 0.02855, 0.5827, 0.02955, 0.5824, 0.02964, 0.5833, 0.0287, 0.5836, 0.03051, 0.5856, 0.02955, 0.5859, 0.02919, 0.5851, 0.03011, 0.5849, 0.0644, 0.5736, 0.06529, 0.5734, 0.06567, 0.5743, 0.06482, 0.5745, 0.26, 0.587, 0.264, 0.5887, 0.2631, 0.5904, 0.2593, 0.589, 0.068, 0.5765, 0.0671, 0.5766, 0.06702, 0.5757, 0.0679, 0.5755, 0.01006, 0.5892, 0.0121, 0.5885, 0.01187, 0.5892, 0.009927, 0.59, 0.1211, 0.5662, 0.1202, 0.5659, 0.1222, 0.5641, 0.1229, 0.5641, 0.01114, 0.5919, 0.009217, 0.5927, 0.008608, 0.5923, 0.01052, 0.5915, 0.0306, 0.5821, 0.03161, 0.5819, 0.03157, 0.5827, 0.03063, 0.583, 0.2559, 0.5856, 0.26, 0.587, 0.2593, 0.589, 0.2556, 0.5877, 0.03248, 0.5851, 0.03152, 0.5853, 0.03108, 0.5846, 0.032, 0.5843, 0.1169, 0.5657, 0.068, 0.5765, 0.0679, 0.5755, 0.1201, 0.5642, 0.1161, 0.5623, 0.1175, 0.5619, 0.1205, 0.5622, 0.1198, 0.5624, 0.0121, 0.5885, 0.02768, 0.583, 0.02788, 0.5838, 0.01187, 0.5892, 0.008023, 0.59, 0.01006, 0.5892, 0.009927, 0.59, 0.007969, 0.5908, 0.1186, 0.5613, 0.1197, 0.5606, 0.1219, 0.5619, 0.1212, 0.5621, 0.06608, 0.5769, 0.0652, 0.5771, 0.06521, 0.5761, 0.06605, 0.5759, 0.248, 0.5854, 0.2518, 0.5865, 0.2512, 0.5885, 0.2474, 0.5875, 0.2518, 0.5844, 0.2559, 0.5856, 0.2556, 0.5877, 0.2518, 0.5865, 0.2499, 0.5912, 0.2459, 0.5901, 0.2472, 0.5885, 0.251, 0.5895, 0.03247, 0.5816, 0.0644, 0.5736, 0.06482, 0.5745, 0.03238, 0.5825, 0.006029, 0.5908, 0.008023, 0.59, 0.007969, 0.5908, 0.006044, 0.5917, 0.005504, 0.5946, 0.003711, 0.5956, 0.003067, 0.595, 0.004884, 0.594, 0.2538, 0.5924, 0.2499, 0.5912, 0.251, 0.5895, 0.2547, 0.5906, 0.06529, 0.5734, 0.06632, 0.5732, 0.06664, 0.5741, 0.06567, 0.5743, 0.1207, 0.56, 0.1216, 0.5593, 0.1236, 0.5615, 0.1227, 0.5617, 0.2477, 0.5833, 0.2518, 0.5844, 0.2518, 0.5865, 0.248, 0.5854, 0.1424, 0.5656, 0.122, 0.5666, 0.1236, 0.5642, 0.1412, 0.5635, 0.2459, 0.5901, 0.2296, 0.5859, 0.2307, 0.5844, 0.2472, 0.5885, 0.1181, 0.5656, 0.1169, 0.5657, 0.1201, 0.5642, 0.1208, 0.5641, 0.02873, 0.5862, 0.01305, 0.5911, 0.01242, 0.5908, 0.0284, 0.5854, 0.004068, 0.5917, 0.006029, 0.5908, 0.006044, 0.5917, 0.004156, 0.5926, 0.02768, 0.583, 0.02855, 0.5827, 0.0287, 0.5836, 0.02788, 0.5838, 0.02955, 0.5859, 0.02873, 0.5862, 0.0284, 0.5854, 0.02919, 0.5851, 0.1202, 0.5659, 0.1192, 0.5657, 0.1215, 0.5641, 0.1222, 0.5641, 0.009217, 0.5927, 0.007337, 0.5936, 0.006727, 0.5931, 0.008608, 0.5923, 0.02955, 0.5824, 0.0306, 0.5821, 0.03063, 0.583, 0.02964, 0.5833, 0.03152, 0.5853, 0.03051, 0.5856, 0.03011, 0.5849, 0.03108, 0.5846, 0.2576, 0.5937, 0.2538, 0.5924, 0.2547, 0.5906, 0.2583, 0.5919, 0.0672, 0.573, 0.1161, 0.5623, 0.1198, 0.5624, 0.06748, 0.5739, 0.002124, 0.5927, 0.004068, 0.5917, 0.004156, 0.5926, 0.002284, 0.5936, 0.1175, 0.5619, 0.1186, 0.5613, 0.1212, 0.5621, 0.1205, 0.5622, 0.1429, 0.5596, 0.2312, 0.5793, 0.2315, 0.5812, 0.1414, 0.5613, 0.0671, 0.5766, 0.06608, 0.5769, 0.06605, 0.5759, 0.06702, 0.5757, 0.122, 0.5666, 0.1211, 0.5662, 0.1229, 0.5641, 0.1236, 0.5642, 0.01305, 0.5911, 0.01114, 0.5919, 0.01052, 0.5915, 0.01242, 0.5908, 0.03161, 0.5819, 0.03247, 0.5816, 0.03238, 0.5825, 0.03157, 0.5827, 0.0001604, 0.5936, 0.002124, 0.5927, 0.002284, 0.5936, 0.0003307, 0.5946, 0.0333, 0.5848, 0.03248, 0.5851, 0.032, 0.5843, 0.0328, 0.5841, 0.003711, 0.5956, 0.001957, 0.5967, 0.001226, 0.5961, 0.003067, 0.595, 0.2296, 0.5859, 0.1424, 0.5656, 0.1412, 0.5635, 0.2307, 0.5844, 0.06632, 0.5732, 0.0672, 0.573, 0.06748, 0.5739, 0.06664, 0.5741, 0.1197, 0.5606, 0.1207, 0.56, 0.1227, 0.5617, 0.1219, 0.5619, 0.0652, 0.5771, 0.0333, 0.5848, 0.0328, 0.5841, 0.06521, 0.5761, 0.3435, 0.4224, 0.3415, 0.4217, 0.3396, 0.4206, 0.338, 0.4192, 0.3366, 0.4175, 0.3357, 0.4155, 0.3351, 0.4135, 0.335, 0.4113, 0.3353, 0.4091, 0.336, 0.4071, 0.337, 0.4052, 0.3492, 0.393, 0.3499, 0.3925, 0.3507, 0.3919, 0.3516, 0.3914, 0.3525, 0.3909, 0.3533, 0.3907, 0.3871, 0.3816, 0.3885, 0.3814, 0.3898, 0.3813, 0.391, 0.3813, 0.4734, 0.3886, 0.4777, 0.3897, 0.4805, 0.3913, 0.4824, 0.3932, 0.4835, 0.3953, 0.484, 0.3975, 0.4852, 0.4125, 0.355, 0.4227, 0.3457, 0.4227, 0.1414, 0.5613, 0.2315, 0.5812, 0.231, 0.5832, 0.1413, 0.5627, 0.2315, 0.5812, 0.248, 0.5854, 0.2474, 0.5875, 0.231, 0.5832, 0.1212, 0.5621, 0.1219, 0.5619, 0.1221, 0.5633, 0.1214, 0.5634, 0.01187, 0.5892, 0.02788, 0.5838, 0.02823, 0.5849, 0.01226, 0.5902, 0.1205, 0.5622, 0.1212, 0.5621, 0.1214, 0.5634, 0.1207, 0.5634, 0.1198, 0.5624, 0.1205, 0.5622, 0.1207, 0.5634, 0.12, 0.5635, 0.007969, 0.5908, 0.009927, 0.59, 0.01034, 0.591, 0.008413, 0.5918, 0.1227, 0.5617, 0.1236, 0.5615, 0.1237, 0.5634, 0.1229, 0.5633, 0.06482, 0.5745, 0.06567, 0.5743, 0.06592, 0.5754, 0.06507, 0.5756, 0.004156, 0.5926, 0.006044, 0.5917, 0.006515, 0.5926, 0.004654, 0.5935, 0.0003307, 0.5946, 0.002284, 0.5936, 0.002807, 0.5945, 0.0009015, 0.5956, 0.1219, 0.5619, 0.1227, 0.5617, 0.1229, 0.5633, 0.1221, 0.5633, 0.1236, 0.5615, 0.1414, 0.5613, 0.1413, 0.5627, 0.1237, 0.5634, 0.2593, 0.589, 0.2631, 0.5904, 0.2624, 0.5923, 0.2586, 0.5909, 0.02788, 0.5838, 0.0287, 0.5836, 0.02904, 0.5846, 0.02823, 0.5849, 0.06664, 0.5741, 0.06748, 0.5739, 0.06776, 0.5749, 0.06689, 0.5751, 0.2518, 0.5865, 0.2556, 0.5877, 0.2549, 0.5897, 0.2512, 0.5885, 0.2556, 0.5877, 0.2593, 0.589, 0.2586, 0.5909, 0.2549, 0.5897, 0.02964, 0.5833, 0.03063, 0.583, 0.03094, 0.5841, 0.02997, 0.5843, 0.03238, 0.5825, 0.06482, 0.5745, 0.06507, 0.5756, 0.03268, 0.5836, 0.009927, 0.59, 0.01187, 0.5892, 0.01226, 0.5902, 0.01034, 0.591, 0.006044, 0.5917, 0.007969, 0.5908, 0.008413, 0.5918, 0.006515, 0.5926, 0.03157, 0.5827, 0.03238, 0.5825, 0.03268, 0.5836, 0.03187, 0.5838, 0.0287, 0.5836, 0.02964, 0.5833, 0.02997, 0.5843, 0.02904, 0.5846, 0.06748, 0.5739, 0.1198, 0.5624, 0.12, 0.5635, 0.06776, 0.5749, 0.002284, 0.5936, 0.004156, 0.5926, 0.004654, 0.5935, 0.002807, 0.5945, 0.06567, 0.5743, 0.06664, 0.5741, 0.06689, 0.5751, 0.06592, 0.5754, 0.2631, 0.5904, 0.2671, 0.5919, 0.2662, 0.594, 0.2624, 0.5923, 0.03063, 0.583, 0.03157, 0.5827, 0.03187, 0.5838, 0.03094, 0.5841, 0.2657, 0.595, 0.262, 0.5933, 0.2624, 0.5923, 0.2662, 0.594, 0.2547, 0.5906, 0.251, 0.5895, 0.2512, 0.5885, 0.2549, 0.5897, 0.262, 0.5933, 0.2583, 0.5919, 0.2586, 0.5909, 0.2624, 0.5923, 0.2583, 0.5919, 0.2547, 0.5906, 0.2549, 0.5897, 0.2586, 0.5909, 0.251, 0.5895, 0.2472, 0.5885, 0.2474, 0.5875, 0.2512, 0.5885, 0.003067, 0.595, 0.001226, 0.5961, 0.0009015, 0.5956, 0.002807, 0.5945, 0.004884, 0.594, 0.003067, 0.595, 0.002807, 0.5945, 0.004654, 0.5935, 0.006727, 0.5931, 0.004884, 0.594, 0.004654, 0.5935, 0.006515, 0.5926, 0.008608, 0.5923, 0.006727, 0.5931, 0.006515, 0.5926, 0.008413, 0.5918, 0.01052, 0.5915, 0.008608, 0.5923, 0.008413, 0.5918, 0.01034, 0.591, 0.01242, 0.5908, 0.01052, 0.5915, 0.01034, 0.591, 0.01226, 0.5902, 0.2472, 0.5885, 0.2307, 0.5844, 0.231, 0.5832, 0.2474, 0.5875, 0.1413, 0.5627, 0.231, 0.5832, 0.2307, 0.5844, 0.1412, 0.5635, 0.02919, 0.5851, 0.0284, 0.5854, 0.02823, 0.5849, 0.02904, 0.5846, 0.03011, 0.5849, 0.02919, 0.5851, 0.02904, 0.5846, 0.02997, 0.5843, 0.03108, 0.5846, 0.03011, 0.5849, 0.02997, 0.5843, 0.03094, 0.5841, 0.032, 0.5843, 0.03108, 0.5846, 0.03094, 0.5841, 0.03187, 0.5838, 0.0328, 0.5841, 0.032, 0.5843, 0.03187, 0.5838, 0.03268, 0.5836, 0.0284, 0.5854, 0.01242, 0.5908, 0.01226, 0.5902, 0.02823, 0.5849, 0.0679, 0.5755, 0.06702, 0.5757, 0.06689, 0.5751, 0.06776, 0.5749, 0.06702, 0.5757, 0.06605, 0.5759, 0.06592, 0.5754, 0.06689, 0.5751, 0.06605, 0.5759, 0.06521, 0.5761, 0.06507, 0.5756, 0.06592, 0.5754, 0.06521, 0.5761, 0.0328, 0.5841, 0.03268, 0.5836, 0.06507, 0.5756, 0.1208, 0.5641, 0.1201, 0.5642, 0.12, 0.5635, 0.1207, 0.5634, 0.1215, 0.5641, 0.1208, 0.5641, 0.1207, 0.5634, 0.1214, 0.5634, 0.1222, 0.5641, 0.1215, 0.5641, 0.1214, 0.5634, 0.1221, 0.5633, 0.1229, 0.5641, 0.1222, 0.5641, 0.1221, 0.5633, 0.1229, 0.5633, 0.1236, 0.5642, 0.1229, 0.5641, 0.1229, 0.5633, 0.1237, 0.5634, 0.1412, 0.5635, 0.1236, 0.5642, 0.1237, 0.5634, 0.1413, 0.5627, 0.1201, 0.5642, 0.0679, 0.5755, 0.06776, 0.5749, 0.12, 0.5635, 0.6085, 0.576, 0.6109, 0.5761, 0.6109, 0.5804, 0.6084, 0.5804, 0.1707, 0.6135, 0.171, 0.609, 0.1716, 0.609, 0.1713, 0.6135, 0.171, 0.609, 0.1707, 0.6135, 0.08108, 0.6072, 0.08139, 0.6027, 0.4419, 0.5803, 0.4419, 0.5759, 0.4425, 0.5759, 0.4426, 0.5803, 0.3022, 0.5805, 0.3022, 0.5761, 0.3032, 0.5761, 0.3032, 0.5805, 0.07919, 0.6026, 0.07888, 0.607, 0.07786, 0.6069, 0.07817, 0.6025, 0.2757, 0.5761, 0.2782, 0.5761, 0.2782, 0.5805, 0.2757, 0.5805, 0.1713, 0.6135, 0.1716, 0.609, 0.1723, 0.6091, 0.172, 0.6136, 0.4412, 0.5803, 0.4412, 0.5759, 0.4419, 0.5759, 0.4419, 0.5803, 0.3371, 0.598, 0.3396, 0.5978, 0.34, 0.6021, 0.3376, 0.6024, 0.3032, 0.5805, 0.3032, 0.5761, 0.3043, 0.5761, 0.3043, 0.5805, 0.2806, 0.5761, 0.2831, 0.5761, 0.2831, 0.5805, 0.2806, 0.5805, 0.03843, 0.6041, 0.03874, 0.5997, 0.03972, 0.5998, 0.03941, 0.6042, 0.3043, 0.5805, 0.3043, 0.5761, 0.3055, 0.5761, 0.3055, 0.5805, 0.4392, 0.5759, 0.4392, 0.5803, 0.3494, 0.5804, 0.3494, 0.576, 0.08037, 0.6026, 0.08006, 0.6071, 0.07888, 0.607, 0.07919, 0.6026, 0.3421, 0.5975, 0.3445, 0.5973, 0.345, 0.6016, 0.3425, 0.6019, 0.2732, 0.5761, 0.2757, 0.5761, 0.2757, 0.5805, 0.2732, 0.5805, 0.4408, 0.5706, 0.4401, 0.5707, 0.4398, 0.5599, 0.4405, 0.5599, 0.03729, 0.604, 0.0376, 0.5996, 0.03874, 0.5997, 0.03843, 0.6041, 0.4405, 0.5803, 0.4405, 0.5759, 0.4412, 0.5759, 0.4412, 0.5803, 0.2831, 0.5805, 0.2831, 0.5761, 0.3022, 0.5761, 0.3022, 0.5805, 0.4389, 0.311, 0.4253, 0.3357, 0.4233, 0.3365, 0.4211, 0.3369, 0.419, 0.3368, 0.4169, 0.3364, 0.4149, 0.3355, 0.4131, 0.3342, 0.4089, 0.3107, 0.4143, 0.3124, 0.4201, 0.3135, 0.4262, 0.3137, 0.4325, 0.3129, 0.4079, 0.3109, 0.4089, 0.3107, 0.4131, 0.3342, 0.4113, 0.3327, 0.4253, 0.3357, 0.4389, 0.311, 0.4399, 0.3108, 0.4411, 0.3115, 0.4079, 0.3109, 0.4025, 0.3083, 0.404, 0.3085, 0.4089, 0.3107, 0.404, 0.3085, 0.4025, 0.3083, 0.4028, 0.3076, 0.3396, 0.5978, 0.3421, 0.5975, 0.3425, 0.6019, 0.34, 0.6021, 0.3347, 0.5983, 0.3371, 0.598, 0.3376, 0.6024, 0.3351, 0.6026, 0.4399, 0.3108, 0.4409, 0.3105, 0.4419, 0.3103, 0.4411, 0.3115, 0.03399, 0.6038, 0.0343, 0.5994, 0.03528, 0.5995, 0.03497, 0.6039, 0.03972, 0.5998, 0.07817, 0.6025, 0.07786, 0.6069, 0.03941, 0.6042, 0.3055, 0.5805, 0.3055, 0.5761, 0.3066, 0.5761, 0.3066, 0.5805, 0.2683, 0.5761, 0.2707, 0.5761, 0.2707, 0.5805, 0.2683, 0.5805, 0.01281, 0.5979, 0.01528, 0.5981, 0.01498, 0.6025, 0.01251, 0.6023, 0.4392, 0.5803, 0.4392, 0.5759, 0.4398, 0.5759, 0.4399, 0.5803, 0.172, 0.6136, 0.1723, 0.6091, 0.173, 0.6091, 0.1727, 0.6136, 0.03497, 0.6039, 0.03528, 0.5995, 0.03641, 0.5996, 0.03611, 0.6039, 0.6035, 0.5759, 0.606, 0.576, 0.6059, 0.5804, 0.6034, 0.5803, 0.3066, 0.5805, 0.3066, 0.5761, 0.3076, 0.5761, 0.3076, 0.5805, 0.08139, 0.6027, 0.08108, 0.6072, 0.08006, 0.6071, 0.08037, 0.6026, 0.6109, 0.5761, 0.6134, 0.5761, 0.6133, 0.5805, 0.6109, 0.5804, 0.01034, 0.5977, 0.01281, 0.5979, 0.01251, 0.6023, 0.01004, 0.6021, 0.3472, 0.576, 0.3472, 0.5804, 0.3462, 0.5804, 0.3462, 0.5761, 0.1727, 0.6136, 0.173, 0.6091, 0.1737, 0.6092, 0.1734, 0.6137, 0.0004668, 0.597, 0.002936, 0.5972, 0.00263, 0.6016, 0.0001604, 0.6014, 0.4584, 0.5759, 0.4584, 0.5803, 0.4426, 0.5803, 0.4425, 0.5759, 0.3076, 0.5761, 0.3462, 0.5761, 0.3462, 0.5804, 0.3076, 0.5805, 0.606, 0.576, 0.6085, 0.576, 0.6084, 0.5804, 0.6059, 0.5804, 0.007875, 0.5976, 0.01034, 0.5977, 0.01004, 0.6021, 0.007569, 0.6019, 0.3445, 0.5973, 0.347, 0.597, 0.3474, 0.6014, 0.345, 0.6016, 0.1734, 0.6137, 0.1737, 0.6092, 0.1743, 0.6092, 0.174, 0.6137, 0.005406, 0.5974, 0.007875, 0.5976, 0.007569, 0.6019, 0.005099, 0.6018, 0.3494, 0.576, 0.3494, 0.5804, 0.3484, 0.5804, 0.3484, 0.576, 0.4399, 0.5803, 0.4398, 0.5759, 0.4405, 0.5759, 0.4405, 0.5803, 0.03611, 0.6039, 0.03641, 0.5996, 0.0376, 0.5996, 0.03729, 0.604, 0.3484, 0.576, 0.3484, 0.5804, 0.3472, 0.5804, 0.3472, 0.576, 0.002936, 0.5972, 0.005406, 0.5974, 0.005099, 0.6018, 0.00263, 0.6016, 0.2782, 0.5761, 0.2806, 0.5761, 0.2806, 0.5805, 0.2782, 0.5805, 0.3069, 0.5744, 0.3058, 0.5744, 0.3055, 0.5636, 0.3066, 0.5636, 0.3079, 0.5744, 0.3069, 0.5744, 0.3066, 0.5636, 0.3076, 0.5635, 0.3464, 0.5733, 0.3079, 0.5744, 0.3076, 0.5635, 0.3461, 0.5624, 0.3034, 0.5745, 0.3025, 0.5745, 0.3022, 0.5637, 0.3031, 0.5637, 0.3046, 0.5745, 0.3034, 0.5745, 0.3031, 0.5637, 0.3043, 0.5636, 0.3058, 0.5744, 0.3046, 0.5745, 0.3043, 0.5636, 0.3055, 0.5636, 0.2809, 0.5751, 0.2785, 0.5752, 0.2782, 0.5644, 0.2806, 0.5643, 0.2834, 0.5751, 0.2809, 0.5751, 0.2806, 0.5643, 0.2831, 0.5642, 0.3025, 0.5745, 0.2834, 0.5751, 0.2831, 0.5642, 0.3022, 0.5637, 0.2735, 0.5754, 0.271, 0.5754, 0.2707, 0.5646, 0.2732, 0.5645, 0.276, 0.5753, 0.2735, 0.5754, 0.2732, 0.5645, 0.2757, 0.5644, 0.2785, 0.5752, 0.276, 0.5753, 0.2757, 0.5644, 0.2782, 0.5644, 0.3259, 0.3372, 0.3347, 0.4314, 0.3286, 0.4319, 0.327, 0.4318, 0.3253, 0.4312, 0.3237, 0.4304, 0.3221, 0.4293, 0.3175, 0.4201, 0.3162, 0.4191, 0.3148, 0.4187, 0.3133, 0.4191, 0.307, 0.4225, 0.3055, 0.423, 0.3039, 0.4232, 0.3022, 0.423, 0.3005, 0.4226, 0.2897, 0.4082, 0.2935, 0.4078, 0.3034, 0.4162, 0.3042, 0.4175, 0.3046, 0.4189, 0.3048, 0.4203, 0.3047, 0.4217, 0.3043, 0.4231, 0.3037, 0.4244, 0.3028, 0.4256, 0.2901, 0.4325, 0.2802, 0.4382, 0.2769, 0.4383, 0.2754, 0.4386, 0.2746, 0.4392, 0.274, 0.4398, 0.2718, 0.4432, 0.271, 0.444, 0.27, 0.4446, 0.2689, 0.4449, 0.2559, 0.4453, 0.2491, 0.4469, 0.2476, 0.4487, 0.2466, 0.4502, 0.245, 0.4542, 0.2445, 0.4551, 0.2437, 0.4559, 0.2428, 0.4563, 0.1834, 0.4691, 0.08356, 0.4668, 0.07562, 0.4646, 0.0415, 0.4683, 0.02712, 0.4667, 0.01802, 0.4637, 0.01161, 0.4599, 0.006981, 0.4556, 0.003712, 0.451, 0.001598, 0.4462, 0.0005418, 0.4412, 0.0001604, 0.4361, 0.0001604, 0.431, 0.0005272, 0.4259, 0.001236, 0.4208, 0.002251, 0.4158, 0.003424, 0.4107, 0.06786, 0.3825, 0.06959, 0.3788, 0.07068, 0.3751, 0.07117, 0.3732, 0.0713, 0.3713, 0.07109, 0.3694, 0.07054, 0.3676, 0.06967, 0.3659, 0.06851, 0.3645, 0.06709, 0.3628, 0.06504, 0.3617, 0.06239, 0.3609, 0.05847, 0.3602, 0.05901, 0.3418, 0.1417, 0.3429, 0.2156, 0.3408, 0.2736, 0.3398, 0.6136, 0.5754, 0.6111, 0.5753, 0.6114, 0.5645, 0.6139, 0.5646, 0.616, 0.5755, 0.6136, 0.5754, 0.6139, 0.5646, 0.6164, 0.5646, 0.271, 0.5754, 0.2686, 0.5755, 0.2683, 0.5646, 0.2707, 0.5646, 0.6061, 0.5752, 0.6037, 0.5751, 0.604, 0.5642, 0.6065, 0.5643, 0.6086, 0.5752, 0.6061, 0.5752, 0.6065, 0.5643, 0.609, 0.5644, 0.6111, 0.5753, 0.6086, 0.5752, 0.609, 0.5644, 0.6114, 0.5645, 0.3347, 0.5983, 0.3351, 0.6026, 0.3248, 0.6037, 0.3244, 0.5993, 0.6037, 0.5751, 0.5933, 0.5748, 0.5937, 0.5639, 0.604, 0.5642, 0.5933, 0.5748, 0.4586, 0.5701, 0.4587, 0.5593, 0.5937, 0.5639, 0.5931, 0.5802, 0.5932, 0.5758, 0.6035, 0.5759, 0.6034, 0.5803, 0.4584, 0.5803, 0.4584, 0.5759, 0.5932, 0.5758, 0.5931, 0.5802, 0.3244, 0.5993, 0.3248, 0.6037, 0.1903, 0.6148, 0.1902, 0.6103, 0.4586, 0.5701, 0.4428, 0.5706, 0.4425, 0.5598, 0.4587, 0.5593, 0.4428, 0.5706, 0.4421, 0.5706, 0.4418, 0.5599, 0.4425, 0.5598, 0.4421, 0.5706, 0.4415, 0.5706, 0.4412, 0.5599, 0.4418, 0.5599, 0.3497, 0.5732, 0.3486, 0.5732, 0.3483, 0.5625, 0.3494, 0.5625, 0.3486, 0.5732, 0.3475, 0.5733, 0.3472, 0.5625, 0.3483, 0.5625, 0.3475, 0.5733, 0.3464, 0.5733, 0.3461, 0.5624, 0.3472, 0.5625, 0.1902, 0.6103, 0.1903, 0.6148, 0.174, 0.6137, 0.1743, 0.6092, 0.4415, 0.5706, 0.4408, 0.5706, 0.4405, 0.5599, 0.4412, 0.5599, 0.4394, 0.5707, 0.3497, 0.5732, 0.3494, 0.5625, 0.4391, 0.5599, 0.4401, 0.5707, 0.4394, 0.5707, 0.4391, 0.5599, 0.4398, 0.5599, 0.6134, 0.5761, 0.6159, 0.5761, 0.6158, 0.5805, 0.6133, 0.5805, 0.7809, 0.2592, 0.7776, 0.2593, 0.7774, 0.2567, 0.7808, 0.2566, 0.4143, 0.3124, 0.4148, 0.3107, 0.4203, 0.3117, 0.4201, 0.3135, 0.2695, 0.2808, 0.2696, 0.2796, 0.3076, 0.2828, 0.3075, 0.2838, 0.08563, 0.2664, 0.08553, 0.2651, 0.08744, 0.265, 0.08756, 0.2662, 0.4897, 0.3029, 0.481, 0.3045, 0.4807, 0.3024, 0.4894, 0.301, 0.07422, 0.2662, 0.07427, 0.265, 0.07611, 0.2651, 0.07607, 0.2663, 0.001775, 0.2557, 0.0002393, 0.2556, 0.0004258, 0.2544, 0.001913, 0.2546, 0.404, 0.3085, 0.4028, 0.3076, 0.4031, 0.3066, 0.4047, 0.307, 0.7675, 0.2598, 0.7642, 0.2601, 0.7639, 0.2575, 0.7673, 0.2572, 0.3558, 0.472, 0.3564, 0.471, 0.3573, 0.4702, 0.3584, 0.4696, 0.3595, 0.4694, 0.3651, 0.4694, 0.364, 0.5578, 0.3511, 0.4847, 0.352, 0.4809, 0.07981, 0.2665, 0.07982, 0.2653, 0.08169, 0.2653, 0.08171, 0.2665, 0.01011, 0.257, 0.01026, 0.2559, 0.0686, 0.2646, 0.06846, 0.2658, 0.005895, 0.2563, 0.004538, 0.2561, 0.004675, 0.2551, 0.006037, 0.2553, 0.06846, 0.2658, 0.0686, 0.2646, 0.07059, 0.2648, 0.07051, 0.266, 0.7776, 0.2593, 0.7742, 0.2594, 0.7741, 0.2568, 0.7774, 0.2567, 0.3075, 0.2838, 0.3076, 0.2828, 0.3508, 0.2893, 0.3505, 0.2902, 0.4089, 0.3107, 0.4096, 0.3089, 0.4148, 0.3107, 0.4143, 0.3124, 0.653, 0.2784, 0.5489, 0.294, 0.5487, 0.2924, 0.6527, 0.2765, 0.08756, 0.2662, 0.08744, 0.265, 0.08916, 0.265, 0.08927, 0.266, 0.01011, 0.257, 0.008636, 0.2567, 0.008801, 0.2557, 0.01026, 0.2559, 0.788, 0.2592, 0.7843, 0.2591, 0.7842, 0.2565, 0.7879, 0.2563, 0.4325, 0.3129, 0.432, 0.311, 0.4383, 0.3091, 0.4389, 0.311, 0.404, 0.3085, 0.4047, 0.307, 0.4096, 0.3089, 0.4089, 0.3107, 0.7642, 0.2601, 0.7606, 0.2604, 0.7603, 0.2582, 0.7639, 0.2575, 0.08171, 0.2665, 0.08169, 0.2653, 0.08359, 0.2652, 0.08365, 0.2665, 0.4031, 0.3066, 0.3864, 0.3009, 0.3868, 0.3001, 0.4035, 0.3057, 0.4262, 0.3137, 0.4261, 0.3119, 0.432, 0.311, 0.4325, 0.3129, 0.07051, 0.266, 0.07059, 0.2648, 0.07245, 0.2649, 0.07239, 0.2661, 0.004538, 0.2561, 0.003172, 0.2559, 0.003308, 0.2549, 0.004675, 0.2551, 0.7742, 0.2594, 0.7709, 0.2595, 0.7707, 0.2569, 0.7741, 0.2568, 0.4393, 0.3087, 0.4383, 0.3091, 0.4362, 0.3077, 0.4367, 0.3074, 0.07607, 0.2663, 0.07611, 0.2651, 0.07797, 0.2652, 0.07794, 0.2664, 0.5229, 0.2961, 0.4958, 0.3, 0.4959, 0.2982, 0.524, 0.2936, 0.08927, 0.266, 0.08916, 0.265, 0.08989, 0.265, 0.08988, 0.2657, 0.008636, 0.2567, 0.007258, 0.2565, 0.007408, 0.2555, 0.008801, 0.2557, 0.4201, 0.3135, 0.4203, 0.3117, 0.4261, 0.3119, 0.4262, 0.3137, 0.7843, 0.2591, 0.7809, 0.2592, 0.7808, 0.2566, 0.7842, 0.2565, 0.5438, 0.2931, 0.5353, 0.2943, 0.5344, 0.292, 0.5425, 0.2916, 0.08365, 0.2665, 0.08359, 0.2652, 0.08553, 0.2651, 0.08563, 0.2664, 0.3599, 0.2936, 0.3603, 0.2924, 0.3709, 0.2968, 0.3704, 0.2981, 0.003172, 0.2559, 0.001775, 0.2557, 0.001913, 0.2546, 0.003308, 0.2549, 0.07239, 0.2661, 0.07245, 0.2649, 0.07427, 0.265, 0.07422, 0.2662, 0.4678, 0.306, 0.4419, 0.3103, 0.4414, 0.3081, 0.4675, 0.3042, 0.7709, 0.2595, 0.7675, 0.2598, 0.7673, 0.2572, 0.7707, 0.2569, 0.07794, 0.2664, 0.07797, 0.2652, 0.07982, 0.2653, 0.07981, 0.2665, 0.3742, 0.2994, 0.3745, 0.298, 0.3823, 0.2998, 0.382, 0.301, 0.7606, 0.2604, 0.653, 0.2784, 0.6527, 0.2765, 0.7603, 0.2582, 0.08988, 0.2657, 0.08989, 0.265, 0.09801, 0.2651, 0.09796, 0.2659, 0.007258, 0.2565, 0.005895, 0.2563, 0.006037, 0.2553, 0.007408, 0.2555, 0.1535, 0.271, 0.1536, 0.2697, 0.2192, 0.2753, 0.2191, 0.2765, 0.2191, 0.2765, 0.2192, 0.2753, 0.2696, 0.2796, 0.2695, 0.2808, 0.09796, 0.2659, 0.09801, 0.2651, 0.1536, 0.2697, 0.1535, 0.271, 0.08916, 0.265, 0.08744, 0.265, 0.08675, 0.2642, 0.08839, 0.2642, 0.7808, 0.2566, 0.7774, 0.2567, 0.7761, 0.2542, 0.7797, 0.2539, 0.3709, 0.2968, 0.3603, 0.2924, 0.3614, 0.292, 0.3714, 0.2962, 0.3508, 0.2893, 0.3076, 0.2828, 0.3083, 0.2819, 0.351, 0.2885, 0.4261, 0.3119, 0.4203, 0.3117, 0.4198, 0.3105, 0.425, 0.3108, 0.008801, 0.2557, 0.007408, 0.2555, 0.008138, 0.2546, 0.009581, 0.2549, 0.08989, 0.265, 0.08916, 0.265, 0.08839, 0.2642, 0.08939, 0.2643, 0.4047, 0.307, 0.4031, 0.3066, 0.4035, 0.3057, 0.4053, 0.306, 0.08301, 0.5239, 0.08243, 0.5218, 0.08149, 0.5199, 0.07966, 0.5172, 0.1574, 0.5212, 0.1593, 0.5391, 0.004145, 0.4864, 0.002775, 0.4853, 0.001654, 0.4838, 0.0008252, 0.4822, 0.0003209, 0.4805, 0.0001604, 0.4787, 0.0003496, 0.4768, 0.0008816, 0.4751, 0.001736, 0.4735, 0.002879, 0.4721, 0.004268, 0.4709, 0.005849, 0.4701, 0.007561, 0.4696, 0.009339, 0.4694, 0.01111, 0.4696, 0.1574, 0.5212, 0.07966, 0.5172, 0.00559, 0.4871, 0.08169, 0.5256, 0.08301, 0.5239, 0.1593, 0.5391, 0.1635, 0.5575, 0.08009, 0.5339, 0.07989, 0.5318, 0.0801, 0.5296, 0.08071, 0.5275, 0.07342, 0.5579, 0.07301, 0.5378, 0.07382, 0.5369, 0.07536, 0.5356, 0.07765, 0.5342, 0.08009, 0.5339, 0.1635, 0.5575, 0.3221, 0.5135, 0.3226, 0.5142, 0.315, 0.5574, 0.2476, 0.559, 0.255, 0.5195, 0.2607, 0.5131, 0.2798, 0.5065, 0.2821, 0.5062, 0.2962, 0.5086, 0.2974, 0.5081, 0.3019, 0.5072, 0.3029, 0.5071, 0.3053, 0.5076, 0.3069, 0.5078, 0.3104, 0.5077, 0.4096, 0.3089, 0.4047, 0.307, 0.4053, 0.306, 0.41, 0.3078, 0.007408, 0.2555, 0.006037, 0.2553, 0.006682, 0.2543, 0.008138, 0.2546, 0.2696, 0.2796, 0.2192, 0.2753, 0.2186, 0.274, 0.2715, 0.2785, 0.4383, 0.3091, 0.432, 0.311, 0.4305, 0.3102, 0.4362, 0.3077, 0.6527, 0.2765, 0.5487, 0.2924, 0.5483, 0.2907, 0.6522, 0.2746, 0.1536, 0.2697, 0.09801, 0.2651, 0.09862, 0.2642, 0.1512, 0.2677, 0.3397, 0.4799, 0.3404, 0.4792, 0.3414, 0.4788, 0.3424, 0.4788, 0.3434, 0.4791, 0.3494, 0.482, 0.3511, 0.4847, 0.364, 0.5578, 0.3301, 0.5024, 0.3305, 0.4985, 0.3301, 0.4947, 0.3297, 0.4934, 0.7774, 0.2567, 0.7741, 0.2568, 0.7725, 0.2546, 0.7761, 0.2542, 0.08744, 0.265, 0.08553, 0.2651, 0.08463, 0.2642, 0.08675, 0.2642, 0.006037, 0.2553, 0.004675, 0.2551, 0.00521, 0.254, 0.006682, 0.2543, 0.07611, 0.2651, 0.07427, 0.265, 0.07445, 0.2642, 0.07611, 0.2642, 0.7606, 0.2604, 0.7582, 0.2618, 0.6531, 0.2802, 0.653, 0.2784, 0.7741, 0.2568, 0.7707, 0.2569, 0.769, 0.2551, 0.7725, 0.2546, 0.08553, 0.2651, 0.08359, 0.2652, 0.0827, 0.2645, 0.08463, 0.2642, 0.004675, 0.2551, 0.003308, 0.2549, 0.003719, 0.2537, 0.00521, 0.254, 0.07427, 0.265, 0.07245, 0.2649, 0.07284, 0.2641, 0.07445, 0.2642, 0.7603, 0.2582, 0.6527, 0.2765, 0.6522, 0.2746, 0.7584, 0.2569, 0.3823, 0.2998, 0.3745, 0.298, 0.3744, 0.2971, 0.3821, 0.2989, 0.7707, 0.2569, 0.7673, 0.2572, 0.7655, 0.2556, 0.769, 0.2551, 0.08359, 0.2652, 0.08169, 0.2653, 0.08105, 0.2644, 0.0827, 0.2645, 0.003308, 0.2549, 0.001913, 0.2546, 0.002208, 0.2534, 0.003719, 0.2537, 0.3076, 0.2828, 0.2696, 0.2796, 0.2715, 0.2785, 0.3083, 0.2819, 0.07245, 0.2649, 0.07059, 0.2648, 0.07125, 0.264, 0.07284, 0.2641, 0.0686, 0.2646, 0.01026, 0.2559, 0.01088, 0.255, 0.06874, 0.2636, 0.3289, 0.506, 0.3301, 0.5024, 0.364, 0.5578, 0.315, 0.5574, 0.3226, 0.5142, 0.3233, 0.5131, 0.3234, 0.5127, 0.3252, 0.5101, 0.3269, 0.5079, 0.7673, 0.2572, 0.7639, 0.2575, 0.7621, 0.2562, 0.7655, 0.2556, 0.08169, 0.2653, 0.07982, 0.2653, 0.07941, 0.2644, 0.08105, 0.2644, 0.001913, 0.2546, 0.0004258, 0.2544, 0.0007197, 0.253, 0.002208, 0.2534, 0.07059, 0.2648, 0.0686, 0.2646, 0.06874, 0.2636, 0.07125, 0.264, 0.432, 0.311, 0.4261, 0.3119, 0.425, 0.3108, 0.4305, 0.3102, 0.4894, 0.301, 0.4807, 0.3024, 0.4795, 0.301, 0.4884, 0.2996, 0.4148, 0.3107, 0.4096, 0.3089, 0.41, 0.3078, 0.4148, 0.3095, 0.7639, 0.2575, 0.7603, 0.2582, 0.7584, 0.2569, 0.7621, 0.2562, 0.07982, 0.2653, 0.07797, 0.2652, 0.07777, 0.2643, 0.07941, 0.2644, 0.7879, 0.2563, 0.7842, 0.2565, 0.7833, 0.2535, 0.7871, 0.253, 0.09801, 0.2651, 0.08989, 0.265, 0.08939, 0.2643, 0.09862, 0.2642, 0.4675, 0.3042, 0.4414, 0.3081, 0.4382, 0.307, 0.4669, 0.3026, 0.01026, 0.2559, 0.008801, 0.2557, 0.009581, 0.2549, 0.01088, 0.255, 0.4203, 0.3117, 0.4148, 0.3107, 0.4148, 0.3095, 0.4198, 0.3105, 0.2527, 0.5113, 0.255, 0.5195, 0.2476, 0.559, 0.1635, 0.5575, 0.1593, 0.5391, 0.1574, 0.5212, 0.2443, 0.5052, 0.2457, 0.5052, 0.2472, 0.5058, 0.2484, 0.5067, 0.07797, 0.2652, 0.07611, 0.2651, 0.07611, 0.2642, 0.07777, 0.2643, 0.2192, 0.2753, 0.1536, 0.2697, 0.1512, 0.2677, 0.2186, 0.274, 0.7842, 0.2565, 0.7808, 0.2566, 0.7797, 0.2539, 0.7833, 0.2535, 0.5487, 0.2924, 0.5489, 0.294, 0.5474, 0.2942, 0.5472, 0.2927, 0.5472, 0.2927, 0.5474, 0.2942, 0.5457, 0.2945, 0.5455, 0.2929, 0.5455, 0.2929, 0.5457, 0.2945, 0.5441, 0.2948, 0.5438, 0.2931, 0.5483, 0.2907, 0.5487, 0.2924, 0.5472, 0.2927, 0.5466, 0.291, 0.5466, 0.291, 0.5472, 0.2927, 0.5455, 0.2929, 0.5445, 0.2914, 0.5445, 0.2914, 0.5455, 0.2929, 0.5438, 0.2931, 0.5425, 0.2916, 0.5232, 0.2982, 0.496, 0.3019, 0.4958, 0.3, 0.5229, 0.2961, 0.4897, 0.3029, 0.4894, 0.301, 0.4915, 0.3007, 0.4918, 0.3025, 0.4918, 0.3025, 0.4915, 0.3007, 0.4938, 0.3004, 0.494, 0.3021, 0.494, 0.3021, 0.4938, 0.3004, 0.4958, 0.3, 0.496, 0.3019, 0.4894, 0.301, 0.4884, 0.2996, 0.4908, 0.2992, 0.4915, 0.3007, 0.4915, 0.3007, 0.4908, 0.2992, 0.4935, 0.2986, 0.4938, 0.3004, 0.4938, 0.3004, 0.4935, 0.2986, 0.4959, 0.2982, 0.4958, 0.3, 0.4745, 0.3032, 0.4675, 0.3042, 0.4669, 0.3026, 0.4743, 0.3014, 0.4807, 0.3024, 0.481, 0.3045, 0.4789, 0.3048, 0.4787, 0.3026, 0.4787, 0.3026, 0.4789, 0.3048, 0.4767, 0.3052, 0.4764, 0.3029, 0.4764, 0.3029, 0.4767, 0.3052, 0.4748, 0.3054, 0.4745, 0.3032, 0.4795, 0.301, 0.4807, 0.3024, 0.4787, 0.3026, 0.4778, 0.3011, 0.4778, 0.3011, 0.4787, 0.3026, 0.4764, 0.3029, 0.476, 0.3012, 0.476, 0.3012, 0.4764, 0.3029, 0.4745, 0.3032, 0.4743, 0.3014, 0.4748, 0.3054, 0.4678, 0.306, 0.4675, 0.3042, 0.4745, 0.3032, 0.2527, 0.5113, 0.255, 0.5129, 0.255, 0.5195, 0.255, 0.5129, 0.2579, 0.5135, 0.255, 0.5195, 0.2579, 0.5135, 0.2607, 0.5131, 0.255, 0.5195, 0.5353, 0.2943, 0.5356, 0.2963, 0.5317, 0.2969, 0.5314, 0.2949, 0.5314, 0.2949, 0.5317, 0.2969, 0.5273, 0.2976, 0.527, 0.2955, 0.527, 0.2955, 0.5273, 0.2976, 0.5232, 0.2982, 0.5229, 0.2961, 0.5344, 0.292, 0.5353, 0.2943, 0.5314, 0.2949, 0.531, 0.2921, 0.531, 0.2921, 0.5314, 0.2949, 0.527, 0.2955, 0.5273, 0.2927, 0.5273, 0.2927, 0.527, 0.2955, 0.5229, 0.2961, 0.524, 0.2936, 0.5441, 0.2948, 0.5356, 0.2963, 0.5353, 0.2943, 0.5438, 0.2931, 0.3221, 0.5135, 0.3227, 0.5134, 0.3226, 0.5142, 0.3227, 0.5134, 0.3233, 0.5131, 0.3226, 0.5142, 0.4399, 0.3108, 0.4393, 0.3087, 0.4403, 0.3084, 0.4409, 0.3105, 0.4409, 0.3105, 0.4403, 0.3084, 0.4414, 0.3081, 0.4419, 0.3103, 0.4393, 0.3087, 0.4367, 0.3074, 0.4374, 0.3072, 0.4403, 0.3084, 0.4403, 0.3084, 0.4374, 0.3072, 0.4382, 0.307, 0.4414, 0.3081, 0.4389, 0.311, 0.4383, 0.3091, 0.4393, 0.3087, 0.4399, 0.3108, 0.3494, 0.482, 0.3504, 0.4822, 0.3511, 0.4847, 0.3504, 0.4822, 0.3513, 0.4818, 0.3511, 0.4847, 0.3513, 0.4818, 0.352, 0.4809, 0.3511, 0.4847, 0.3745, 0.298, 0.3742, 0.2994, 0.3729, 0.2991, 0.3733, 0.2976, 0.3733, 0.2976, 0.3729, 0.2991, 0.3716, 0.2987, 0.3721, 0.2972, 0.3721, 0.2972, 0.3716, 0.2987, 0.3704, 0.2981, 0.3709, 0.2968, 0.3744, 0.2971, 0.3745, 0.298, 0.3733, 0.2976, 0.3735, 0.2967, 0.3735, 0.2967, 0.3733, 0.2976, 0.3721, 0.2972, 0.3725, 0.2964, 0.3725, 0.2964, 0.3721, 0.2972, 0.3709, 0.2968, 0.3714, 0.2962, 0.3559, 0.2908, 0.3508, 0.2893, 0.351, 0.2885, 0.3564, 0.2899, 0.382, 0.301, 0.3823, 0.2998, 0.3834, 0.3001, 0.383, 0.3013, 0.383, 0.3013, 0.3834, 0.3001, 0.3844, 0.3004, 0.384, 0.3015, 0.384, 0.3015, 0.3844, 0.3004, 0.3854, 0.3007, 0.385, 0.3018, 0.385, 0.3018, 0.3854, 0.3007, 0.3864, 0.3009, 0.3859, 0.3022, 0.3868, 0.3001, 0.3864, 0.3009, 0.3854, 0.3007, 0.3857, 0.2998, 0.3857, 0.2998, 0.3854, 0.3007, 0.3844, 0.3004, 0.3845, 0.2995, 0.3845, 0.2995, 0.3844, 0.3004, 0.3834, 0.3001, 0.3833, 0.2992, 0.3833, 0.2992, 0.3834, 0.3001, 0.3823, 0.2998, 0.3821, 0.2989, 0.3859, 0.3022, 0.3864, 0.3009, 0.4031, 0.3066, 0.4028, 0.3076, 0.3603, 0.2924, 0.3599, 0.2936, 0.3588, 0.2931, 0.3592, 0.292, 0.3592, 0.292, 0.3588, 0.2931, 0.3576, 0.2927, 0.358, 0.2916, 0.358, 0.2916, 0.3576, 0.2927, 0.3565, 0.2923, 0.3569, 0.2912, 0.3569, 0.2912, 0.3565, 0.2923, 0.3555, 0.2921, 0.3559, 0.2908, 0.3614, 0.292, 0.3603, 0.2924, 0.3592, 0.292, 0.3602, 0.2915, 0.3602, 0.2915, 0.3592, 0.292, 0.358, 0.2916, 0.3589, 0.2909, 0.3589, 0.2909, 0.358, 0.2916, 0.3569, 0.2912, 0.3576, 0.2904, 0.3576, 0.2904, 0.3569, 0.2912, 0.3559, 0.2908, 0.3564, 0.2899, 0.3505, 0.2902, 0.3508, 0.2893, 0.3559, 0.2908, 0.3555, 0.2921, 0.7642, 0.2601, 0.7629, 0.261, 0.7582, 0.2618, 0.7606, 0.2604, 0.7675, 0.2598, 0.7661, 0.261, 0.7629, 0.261, 0.7642, 0.2601, 0.7709, 0.2595, 0.7694, 0.2611, 0.7661, 0.261, 0.7675, 0.2598, 0.7742, 0.2594, 0.7729, 0.2612, 0.7694, 0.2611, 0.7709, 0.2595, 0.7776, 0.2593, 0.7764, 0.2614, 0.7729, 0.2612, 0.7742, 0.2594, 0.7809, 0.2592, 0.7799, 0.2616, 0.7764, 0.2614, 0.7776, 0.2593, 0.7843, 0.2591, 0.7836, 0.2618, 0.7799, 0.2616, 0.7809, 0.2592, 0.788, 0.2592, 0.7872, 0.2621, 0.7836, 0.2618, 0.7843, 0.2591, 0.001775, 0.2557, 0.001707, 0.2569, 0.0001604, 0.2568, 0.0002393, 0.2556, 0.003172, 0.2559, 0.003247, 0.257, 0.001707, 0.2569, 0.001775, 0.2557, 0.004538, 0.2561, 0.004757, 0.2572, 0.003247, 0.257, 0.003172, 0.2559, 0.005895, 0.2563, 0.006244, 0.2573, 0.004757, 0.2572, 0.004538, 0.2561, 0.007258, 0.2565, 0.00771, 0.2574, 0.006244, 0.2573, 0.005895, 0.2563, 0.008636, 0.2567, 0.00916, 0.2575, 0.00771, 0.2574, 0.007258, 0.2565, 0.01011, 0.257, 0.01051, 0.2579, 0.00916, 0.2575, 0.008636, 0.2567, 0.01011, 0.257, 0.06846, 0.2658, 0.06836, 0.2667, 0.01051, 0.2579, 0.06846, 0.2658, 0.07051, 0.266, 0.07105, 0.2667, 0.06836, 0.2667, 0.07051, 0.266, 0.07239, 0.2661, 0.07268, 0.2668, 0.07105, 0.2667, 0.07239, 0.2661, 0.07422, 0.2662, 0.07432, 0.2669, 0.07268, 0.2668, 0.07422, 0.2662, 0.07607, 0.2663, 0.07599, 0.267, 0.07432, 0.2669, 0.07607, 0.2663, 0.07794, 0.2664, 0.07768, 0.2671, 0.07599, 0.267, 0.07794, 0.2664, 0.07981, 0.2665, 0.07936, 0.2671, 0.07768, 0.2671, 0.07981, 0.2665, 0.08171, 0.2665, 0.08105, 0.2671, 0.07936, 0.2671, 0.08171, 0.2665, 0.08365, 0.2665, 0.08278, 0.267, 0.08105, 0.2671, 0.08365, 0.2665, 0.08563, 0.2664, 0.08481, 0.2672, 0.08278, 0.267, 0.08563, 0.2664, 0.08756, 0.2662, 0.08698, 0.2669, 0.08481, 0.2672, 0.08756, 0.2662, 0.08927, 0.266, 0.08859, 0.2666, 0.08698, 0.2669, 0.08927, 0.266, 0.08988, 0.2657, 0.08948, 0.2663, 0.08859, 0.2666, 0.08988, 0.2657, 0.09796, 0.2659, 0.09855, 0.2669, 0.08948, 0.2663, 0.09796, 0.2659, 0.1535, 0.271, 0.1508, 0.2725, 0.09855, 0.2669, 0.1535, 0.271, 0.2191, 0.2765, 0.2183, 0.2776, 0.1508, 0.2725, 0.2191, 0.2765, 0.2695, 0.2808, 0.2712, 0.2821, 0.2183, 0.2776, 0.2695, 0.2808, 0.3075, 0.2838, 0.3082, 0.2849, 0.2712, 0.2821, 0.3075, 0.2838, 0.3505, 0.2902, 0.3504, 0.2909, 0.3082, 0.2849, 0.3555, 0.2921, 0.3554, 0.2929, 0.3504, 0.2909, 0.3505, 0.2902, 0.3565, 0.2923, 0.3566, 0.2932, 0.3554, 0.2929, 0.3555, 0.2921, 0.3576, 0.2927, 0.3579, 0.2935, 0.3566, 0.2932, 0.3565, 0.2923, 0.3588, 0.2931, 0.3593, 0.2938, 0.3579, 0.2935, 0.3576, 0.2927, 0.3599, 0.2936, 0.3605, 0.2942, 0.3593, 0.2938, 0.3588, 0.2931, 0.3704, 0.2981, 0.3706, 0.2987, 0.3605, 0.2942, 0.3599, 0.2936, 0.3704, 0.2981, 0.3716, 0.2987, 0.3716, 0.2992, 0.3706, 0.2987, 0.3716, 0.2987, 0.3729, 0.2991, 0.3726, 0.2996, 0.3716, 0.2992, 0.3729, 0.2991, 0.3742, 0.2994, 0.3737, 0.2998, 0.3726, 0.2996, 0.382, 0.301, 0.3815, 0.3014, 0.3737, 0.2998, 0.3742, 0.2994, 0.383, 0.3013, 0.3826, 0.3017, 0.3815, 0.3014, 0.382, 0.301, 0.384, 0.3015, 0.3837, 0.302, 0.3826, 0.3017, 0.383, 0.3013, 0.385, 0.3018, 0.3849, 0.3024, 0.3837, 0.302, 0.384, 0.3015, 0.3859, 0.3022, 0.386, 0.3028, 0.3849, 0.3024, 0.385, 0.3018, 0.4028, 0.3076, 0.4025, 0.3083, 0.386, 0.3028, 0.3859, 0.3022, 0.4381, 0.2303, 0.4384, 0.2298, 0.4387, 0.2306, 0.4377, 0.231, 0.1949, 0.1527, 0.196, 0.1532, 0.1954, 0.1608, 0.1936, 0.1598, 0.1224, 0.2527, 0.1198, 0.2526, 0.1207, 0.2466, 0.1226, 0.2466, 0.4395, 0.223, 0.4396, 0.2225, 0.441, 0.2228, 0.4405, 0.2235, 0.1775, 0.1493, 0.18, 0.1494, 0.1796, 0.1542, 0.1775, 0.1541, 0.4439, 0.2205, 0.4453, 0.2211, 0.4444, 0.2231, 0.4433, 0.2231, 0.4678, 0.306, 0.4676, 0.3075, 0.4411, 0.3115, 0.4419, 0.3103, 0.4748, 0.3054, 0.475, 0.3069, 0.4676, 0.3075, 0.4678, 0.306, 0.4767, 0.3052, 0.4767, 0.3067, 0.475, 0.3069, 0.4748, 0.3054, 0.4789, 0.3048, 0.4785, 0.3063, 0.4767, 0.3067, 0.4767, 0.3052, 0.481, 0.3045, 0.4802, 0.3058, 0.4785, 0.3063, 0.4789, 0.3048, 0.4897, 0.3029, 0.4892, 0.3042, 0.4802, 0.3058, 0.481, 0.3045, 0.4918, 0.3025, 0.4916, 0.3039, 0.4892, 0.3042, 0.4897, 0.3029, 0.494, 0.3021, 0.4942, 0.3037, 0.4916, 0.3039, 0.4918, 0.3025, 0.496, 0.3019, 0.4966, 0.3033, 0.4942, 0.3037, 0.494, 0.3021, 0.5232, 0.2982, 0.525, 0.3001, 0.4966, 0.3033, 0.496, 0.3019, 0.5232, 0.2982, 0.5273, 0.2976, 0.5284, 0.3, 0.525, 0.3001, 0.5273, 0.2976, 0.5317, 0.2969, 0.5321, 0.2995, 0.5284, 0.3, 0.5317, 0.2969, 0.5356, 0.2963, 0.5354, 0.2986, 0.5321, 0.2995, 0.5441, 0.2948, 0.5432, 0.2964, 0.5354, 0.2986, 0.5356, 0.2963, 0.5457, 0.2945, 0.5452, 0.2961, 0.5432, 0.2964, 0.5441, 0.2948, 0.5474, 0.2942, 0.5473, 0.2958, 0.5452, 0.2961, 0.5457, 0.2945, 0.5489, 0.294, 0.5491, 0.2957, 0.5473, 0.2958, 0.5474, 0.2942, 0.5489, 0.294, 0.653, 0.2784, 0.6531, 0.2802, 0.5491, 0.2957, 0.4376, 0.2306, 0.4381, 0.2303, 0.4377, 0.231, 0.437, 0.2314, 0.4001, 0.1962, 0.4213, 0.2031, 0.4204, 0.2039, 0.3994, 0.1996, 0.4341, 0.2075, 0.4376, 0.2306, 0.437, 0.2314, 0.4342, 0.2066, 0.4394, 0.2235, 0.4395, 0.223, 0.4405, 0.2235, 0.4399, 0.224, 0.1926, 0.152, 0.1949, 0.1527, 0.1936, 0.1598, 0.1913, 0.1583, 0.4426, 0.2202, 0.4439, 0.2205, 0.4433, 0.2231, 0.4422, 0.223, 0.4394, 0.2284, 0.4389, 0.2261, 0.4392, 0.2262, 0.4408, 0.2281, 0.4213, 0.2031, 0.4341, 0.2075, 0.4342, 0.2066, 0.4204, 0.2039, 0.4385, 0.2199, 0.4376, 0.222, 0.4368, 0.2172, 0.4371, 0.2177, 0.4453, 0.2211, 0.4467, 0.2222, 0.4453, 0.223, 0.4444, 0.2231, 0.2195, 0.1543, 0.324, 0.1776, 0.3229, 0.1832, 0.2194, 0.1593, 0.4399, 0.2216, 0.4372, 0.218, 0.4372, 0.2174, 0.4417, 0.2209, 0.1897, 0.1513, 0.1926, 0.152, 0.1913, 0.1583, 0.1886, 0.1568, 0.4403, 0.2199, 0.4414, 0.22, 0.441, 0.2228, 0.4399, 0.2226, 0.4392, 0.2251, 0.4394, 0.2247, 0.4404, 0.2242, 0.4401, 0.2249, 0.324, 0.1776, 0.4001, 0.1962, 0.3994, 0.1996, 0.3229, 0.1832, 0.1047, 0.2306, 0.1058, 0.2282, 0.111, 0.2313, 0.1104, 0.2326, 0.4037, 0.2438, 0.4028, 0.2434, 0.4024, 0.2401, 0.4047, 0.24, 0.4394, 0.2247, 0.4394, 0.2235, 0.4399, 0.224, 0.4404, 0.2242, 0.187, 0.1506, 0.1897, 0.1513, 0.1886, 0.1568, 0.186, 0.1559, 0.4391, 0.2256, 0.4392, 0.2251, 0.4401, 0.2249, 0.4397, 0.2256, 0.4385, 0.2199, 0.4393, 0.2198, 0.4387, 0.2223, 0.4376, 0.222, 0.4371, 0.2177, 0.4368, 0.2172, 0.4372, 0.2174, 0.4372, 0.218, 0.1041, 0.2334, 0.1047, 0.2306, 0.1104, 0.2326, 0.11, 0.2343, 0.439, 0.2288, 0.4394, 0.2284, 0.4408, 0.2281, 0.4402, 0.2291, 0.175, 0.1493, 0.1775, 0.1493, 0.1775, 0.1541, 0.1755, 0.1541, 0.1847, 0.1501, 0.187, 0.1506, 0.186, 0.1559, 0.1839, 0.1551, 0.4389, 0.2261, 0.4391, 0.2256, 0.4397, 0.2256, 0.4392, 0.2262, 0.4393, 0.2198, 0.4403, 0.2199, 0.4399, 0.2226, 0.4387, 0.2223, 0.104, 0.2362, 0.1041, 0.2334, 0.11, 0.2343, 0.11, 0.236, 0.4191, 0.2519, 0.4037, 0.2438, 0.4047, 0.24, 0.4201, 0.2484, 0.4387, 0.2293, 0.439, 0.2288, 0.4402, 0.2291, 0.4395, 0.2299, 0.1823, 0.1497, 0.1847, 0.1501, 0.1839, 0.1551, 0.1817, 0.1546, 0.4397, 0.222, 0.4399, 0.2216, 0.4417, 0.2209, 0.4414, 0.2219, 0.4414, 0.22, 0.4426, 0.2202, 0.4422, 0.223, 0.441, 0.2228, 0.1724, 0.1495, 0.175, 0.1493, 0.1755, 0.1541, 0.1735, 0.1544, 0.4384, 0.2298, 0.4387, 0.2293, 0.4395, 0.2299, 0.4387, 0.2306, 0.1696, 0.15, 0.1724, 0.1495, 0.1735, 0.1544, 0.1717, 0.155, 0.18, 0.1494, 0.1823, 0.1497, 0.1817, 0.1546, 0.1796, 0.1542, 0.4396, 0.2225, 0.4397, 0.222, 0.4414, 0.2219, 0.441, 0.2228, 0.1198, 0.2526, 0.1172, 0.2522, 0.1188, 0.2463, 0.1207, 0.2466, 0.196, 0.1532, 0.2195, 0.1543, 0.2194, 0.1593, 0.1954, 0.1608, 0.1963, 0.139, 0.1977, 0.1393, 0.196, 0.1526, 0.1948, 0.1525, 0.4377, 0.223, 0.4377, 0.2226, 0.4396, 0.2225, 0.4395, 0.223, 0.1787, 0.1381, 0.181, 0.1386, 0.1799, 0.1495, 0.1775, 0.1494, 0.4416, 0.2104, 0.4427, 0.2086, 0.4451, 0.2211, 0.4438, 0.2205, 0.4392, 0.2302, 0.4389, 0.23, 0.4382, 0.2303, 0.4377, 0.2304, 0.4022, 0.1895, 0.4236, 0.2016, 0.4219, 0.2037, 0.4001, 0.196, 0.4342, 0.2094, 0.4392, 0.2302, 0.4377, 0.2304, 0.4333, 0.2091, 0.4376, 0.2234, 0.4377, 0.223, 0.4395, 0.223, 0.4394, 0.2234, 0.194, 0.139, 0.1963, 0.139, 0.1948, 0.1525, 0.1926, 0.1519, 0.4406, 0.2119, 0.4416, 0.2104, 0.4438, 0.2205, 0.4425, 0.2202, 0.438, 0.2284, 0.4376, 0.2261, 0.4391, 0.226, 0.4394, 0.2283, 0.4236, 0.2016, 0.4342, 0.2094, 0.4333, 0.2091, 0.4219, 0.2037, 0.4381, 0.2166, 0.4385, 0.2192, 0.4371, 0.218, 0.4368, 0.2179, 0.2205, 0.1444, 0.3265, 0.1663, 0.324, 0.1773, 0.219, 0.1553, 0.4377, 0.222, 0.4368, 0.2187, 0.4376, 0.2181, 0.4397, 0.2215, 0.1909, 0.1391, 0.194, 0.139, 0.1926, 0.1519, 0.1897, 0.1512, 0.4391, 0.2144, 0.4398, 0.2133, 0.4413, 0.22, 0.4403, 0.2198, 0.4376, 0.2252, 0.4376, 0.2248, 0.4394, 0.2248, 0.4393, 0.2252, 0.3265, 0.1663, 0.4022, 0.1895, 0.4001, 0.196, 0.324, 0.1773, 0.4376, 0.2248, 0.4376, 0.2234, 0.4394, 0.2234, 0.4394, 0.2248, 0.1881, 0.1391, 0.1909, 0.1391, 0.1897, 0.1512, 0.187, 0.1506, 0.4376, 0.2256, 0.4376, 0.2252, 0.4393, 0.2252, 0.4391, 0.2256, 0.4381, 0.2166, 0.4385, 0.2155, 0.4393, 0.2197, 0.4385, 0.2192, 0.4368, 0.2179, 0.4371, 0.218, 0.4376, 0.2181, 0.4368, 0.2187, 0.4382, 0.2288, 0.438, 0.2284, 0.4394, 0.2283, 0.4391, 0.2288, 0.1763, 0.1374, 0.1787, 0.1381, 0.1775, 0.1494, 0.1751, 0.1494, 0.1858, 0.139, 0.1881, 0.1391, 0.187, 0.1506, 0.1846, 0.1502, 0.4376, 0.2261, 0.4376, 0.2256, 0.4391, 0.2256, 0.4391, 0.226, 0.4385, 0.2155, 0.4391, 0.2144, 0.4403, 0.2198, 0.4393, 0.2197, 0.4385, 0.2292, 0.4382, 0.2288, 0.4391, 0.2288, 0.4388, 0.2293, 0.1834, 0.1388, 0.1858, 0.139, 0.1846, 0.1502, 0.1823, 0.1498, 0.4376, 0.2223, 0.4377, 0.222, 0.4397, 0.2215, 0.4397, 0.222, 0.4398, 0.2133, 0.4406, 0.2119, 0.4425, 0.2202, 0.4413, 0.22, 0.1738, 0.1365, 0.1763, 0.1374, 0.1751, 0.1494, 0.1725, 0.1497, 0.4387, 0.2296, 0.4385, 0.2292, 0.4388, 0.2293, 0.4385, 0.2298, 0.1712, 0.1352, 0.1738, 0.1365, 0.1725, 0.1497, 0.1697, 0.1502, 0.181, 0.1386, 0.1834, 0.1388, 0.1823, 0.1498, 0.1799, 0.1495, 0.4377, 0.2226, 0.4376, 0.2223, 0.4397, 0.222, 0.4396, 0.2225, 0.1977, 0.1393, 0.2205, 0.1444, 0.219, 0.1553, 0.196, 0.1526, 0.4388, 0.23, 0.4384, 0.2298, 0.4388, 0.2295, 0.439, 0.2299, 0.1965, 0.1314, 0.1984, 0.1306, 0.1974, 0.1385, 0.1963, 0.1388, 0.4367, 0.2232, 0.4366, 0.2227, 0.4377, 0.2226, 0.4377, 0.223, 0.1797, 0.1337, 0.1817, 0.134, 0.181, 0.1386, 0.1786, 0.1382, 0.1377, 0.01185, 0.1371, 0.01411, 0.1299, 0.01152, 0.1315, 0.00799, 0.4385, 0.2081, 0.4393, 0.2062, 0.4429, 0.2085, 0.4418, 0.2103, 0.1384, 0.009901, 0.1377, 0.01185, 0.1315, 0.00799, 0.134, 0.004919, 0.4389, 0.2305, 0.4388, 0.23, 0.439, 0.2299, 0.4394, 0.2307, 0.4039, 0.1861, 0.4249, 0.2015, 0.4238, 0.2021, 0.4024, 0.1893, 0.4338, 0.2118, 0.4389, 0.2305, 0.4394, 0.2307, 0.4336, 0.2109, 0.4369, 0.2236, 0.4367, 0.2232, 0.4377, 0.223, 0.4377, 0.2234, 0.1939, 0.1324, 0.1965, 0.1314, 0.1963, 0.1388, 0.194, 0.1389, 0.4374, 0.1691, 0.4378, 0.1673, 0.4416, 0.1665, 0.4419, 0.1689, 0.4379, 0.2098, 0.4385, 0.2081, 0.4418, 0.2103, 0.4408, 0.2119, 0.4383, 0.1942, 0.4352, 0.1845, 0.4381, 0.1841, 0.441, 0.1935, 0.1407, 0.009186, 0.1384, 0.009901, 0.134, 0.004919, 0.1372, 0.002595, 0.4371, 0.2285, 0.4369, 0.2261, 0.4377, 0.226, 0.4381, 0.2284, 0.4249, 0.2015, 0.4338, 0.2118, 0.4336, 0.2109, 0.4238, 0.2021, 0.4368, 0.2155, 0.438, 0.2162, 0.437, 0.2181, 0.4366, 0.218, 0.2204, 0.1409, 0.3279, 0.1604, 0.3266, 0.1661, 0.2197, 0.1455, 0.4364, 0.2216, 0.4368, 0.219, 0.4371, 0.2187, 0.4375, 0.2219, 0.1909, 0.1334, 0.1939, 0.1324, 0.194, 0.1389, 0.1909, 0.1391, 0.4378, 0.1673, 0.4383, 0.1659, 0.4406, 0.1645, 0.4416, 0.1665, 0.437, 0.2129, 0.4373, 0.2114, 0.4399, 0.2132, 0.4392, 0.2144, 0.4366, 0.2249, 0.4366, 0.2244, 0.4376, 0.2248, 0.4376, 0.2252, 0.1434, 0.009135, 0.1409, 0.009747, 0.1372, 0.002595, 0.1411, 0.000989, 0.3279, 0.1604, 0.4039, 0.1861, 0.4024, 0.1893, 0.3266, 0.1661, 0.4366, 0.2244, 0.4369, 0.2236, 0.4377, 0.2234, 0.4376, 0.2248, 0.1882, 0.1338, 0.1909, 0.1334, 0.1909, 0.1391, 0.1881, 0.1391, 0.4367, 0.2255, 0.4366, 0.2249, 0.4376, 0.2252, 0.4377, 0.2256, 0.1461, 0.008868, 0.1434, 0.009135, 0.1411, 0.000989, 0.1452, 0.0001866, 0.4368, 0.2155, 0.4368, 0.2143, 0.4386, 0.2154, 0.438, 0.2162, 0.4366, 0.218, 0.437, 0.2181, 0.4371, 0.2187, 0.4368, 0.219, 0.4375, 0.229, 0.4371, 0.2285, 0.4381, 0.2284, 0.4383, 0.2288, 0.1778, 0.1331, 0.1797, 0.1337, 0.1786, 0.1382, 0.1762, 0.1375, 0.1859, 0.1341, 0.1882, 0.1338, 0.1881, 0.1391, 0.1858, 0.1391, 0.4369, 0.2261, 0.4367, 0.2255, 0.4377, 0.2256, 0.4377, 0.226, 0.4368, 0.2143, 0.437, 0.2129, 0.4392, 0.2144, 0.4386, 0.2154, 0.4379, 0.2295, 0.4375, 0.229, 0.4383, 0.2288, 0.4385, 0.2291, 0.1838, 0.1342, 0.1859, 0.1341, 0.1858, 0.1391, 0.1834, 0.1389, 0.4365, 0.2222, 0.4364, 0.2216, 0.4375, 0.2219, 0.4376, 0.2223, 0.4373, 0.2114, 0.4379, 0.2098, 0.4408, 0.2119, 0.4399, 0.2132, 0.1761, 0.1323, 0.1778, 0.1331, 0.1762, 0.1375, 0.1737, 0.1367, 0.4384, 0.2298, 0.4379, 0.2295, 0.4385, 0.2291, 0.4388, 0.2295, 0.1746, 0.1312, 0.1761, 0.1323, 0.1737, 0.1367, 0.171, 0.1355, 0.1817, 0.134, 0.1838, 0.1342, 0.1834, 0.1389, 0.181, 0.1386, 0.4366, 0.2227, 0.4365, 0.2222, 0.4376, 0.2223, 0.4377, 0.2226, 0.1984, 0.1306, 0.2204, 0.1409, 0.2197, 0.1455, 0.1974, 0.1385, 0.4389, 0.23, 0.4387, 0.2296, 0.4385, 0.2298, 0.4382, 0.2303, 0.5822, 0.1827, 0.5864, 0.182, 0.5891, 0.1978, 0.5849, 0.1985, 0.4256, 0.2496, 0.4237, 0.251, 0.4212, 0.2478, 0.4217, 0.2469, 0.4294, 0.243, 0.4256, 0.2496, 0.4217, 0.2469, 0.4247, 0.2412, 0.1651, 0.1513, 0.1696, 0.15, 0.1717, 0.155, 0.169, 0.1566, 0.1051, 0.2417, 0.1043, 0.239, 0.1102, 0.2378, 0.1108, 0.2395, 0.1064, 0.2442, 0.1051, 0.2417, 0.1108, 0.2395, 0.1116, 0.2412, 0.4018, 0.2442, 0.4008, 0.2458, 0.3981, 0.2424, 0.4001, 0.2409, 0.1249, 0.2525, 0.1224, 0.2527, 0.1226, 0.2466, 0.1246, 0.2464, 0.4237, 0.251, 0.4214, 0.2519, 0.4205, 0.2484, 0.4212, 0.2478, 0.4379, 0.2287, 0.4302, 0.2335, 0.4279, 0.2315, 0.4365, 0.2268, 0.108, 0.2465, 0.1064, 0.2442, 0.1116, 0.2412, 0.1127, 0.2427, 0.4028, 0.2434, 0.4018, 0.2442, 0.4001, 0.2409, 0.4024, 0.2401, 0.1273, 0.2521, 0.1249, 0.2525, 0.1246, 0.2464, 0.1265, 0.2459, 0.4214, 0.2519, 0.4191, 0.2519, 0.4201, 0.2484, 0.4205, 0.2484, 0.11, 0.2485, 0.108, 0.2465, 0.1126, 0.2426, 0.1139, 0.2439, 0.4379, 0.2287, 0.4365, 0.2268, 0.4453, 0.223, 0.4467, 0.2222, 0.3078, 0.2262, 0.1273, 0.2521, 0.1265, 0.2459, 0.3082, 0.2207, 0.4298, 0.2406, 0.4294, 0.243, 0.4247, 0.2412, 0.4248, 0.2388, 0.1122, 0.2501, 0.11, 0.2485, 0.1139, 0.2439, 0.1154, 0.2449, 0.3935, 0.2522, 0.3915, 0.2527, 0.3922, 0.2484, 0.3927, 0.2481, 0.4008, 0.2458, 0.3968, 0.25, 0.3939, 0.2464, 0.3981, 0.2424, 0.1058, 0.2282, 0.1651, 0.1513, 0.169, 0.1566, 0.111, 0.2313, 0.4298, 0.2384, 0.4298, 0.2406, 0.4248, 0.2388, 0.4251, 0.2365, 0.1147, 0.2513, 0.1122, 0.2501, 0.1154, 0.2449, 0.1171, 0.2458, 0.3953, 0.2512, 0.3935, 0.2522, 0.3927, 0.2481, 0.3933, 0.2474, 0.4293, 0.2367, 0.4298, 0.2384, 0.4251, 0.2365, 0.4256, 0.2343, 0.1172, 0.2522, 0.1147, 0.2513, 0.1171, 0.2458, 0.1188, 0.2463, 0.3968, 0.25, 0.3953, 0.2512, 0.3933, 0.2474, 0.3939, 0.2464, 0.1043, 0.239, 0.104, 0.2362, 0.11, 0.236, 0.1102, 0.2378, 0.4302, 0.2335, 0.4293, 0.2367, 0.4256, 0.2343, 0.4279, 0.2315, 0.3915, 0.2527, 0.3078, 0.2262, 0.3082, 0.2207, 0.3922, 0.2484, 0.1668, 0.133, 0.1712, 0.1352, 0.1697, 0.1502, 0.1651, 0.1513, 0.4427, 0.2086, 0.444, 0.2064, 0.4467, 0.2222, 0.4451, 0.2211, 0.4369, 0.1711, 0.4374, 0.1691, 0.4419, 0.1689, 0.4418, 0.1711, 0.157, 0.01154, 0.1544, 0.01034, 0.1572, 0.002158, 0.1606, 0.003957, 0.4365, 0.1764, 0.4369, 0.1711, 0.4418, 0.1711, 0.4408, 0.1774, 0.1726, 0.1288, 0.1746, 0.1312, 0.171, 0.1355, 0.1668, 0.133, 0.4239, 0.1524, 0.4234, 0.1479, 0.4298, 0.1471, 0.4303, 0.1511, 0.1595, 0.01302, 0.157, 0.01154, 0.1606, 0.003957, 0.1634, 0.006074, 0.4393, 0.2062, 0.4402, 0.2042, 0.444, 0.2064, 0.4429, 0.2085, 0.4252, 0.1566, 0.4239, 0.1524, 0.4303, 0.1511, 0.4303, 0.1549, 0.1619, 0.01474, 0.1595, 0.01302, 0.1634, 0.006074, 0.1656, 0.008289, 0.4383, 0.1942, 0.441, 0.1935, 0.444, 0.2064, 0.4402, 0.2042, 0.1372, 0.0217, 0.1378, 0.0239, 0.1304, 0.02567, 0.1294, 0.02267, 0.4268, 0.16, 0.4252, 0.1566, 0.4303, 0.1549, 0.4301, 0.1573, 0.3322, 0.1186, 0.1619, 0.01474, 0.1656, 0.008289, 0.3345, 0.1131, 0.4357, 0.178, 0.4365, 0.1764, 0.4408, 0.1774, 0.4401, 0.179, 0.4223, 0.1379, 0.4222, 0.1371, 0.4242, 0.1329, 0.4259, 0.1346, 0.1368, 0.01911, 0.1372, 0.0217, 0.1294, 0.02267, 0.1289, 0.01906, 0.4234, 0.1479, 0.4222, 0.1411, 0.4282, 0.1391, 0.4298, 0.1471, 0.1378, 0.0239, 0.1726, 0.1288, 0.1668, 0.133, 0.1304, 0.02567, 0.4352, 0.1798, 0.4357, 0.178, 0.4401, 0.179, 0.4393, 0.1804, 0.1489, 0.008982, 0.1461, 0.008868, 0.1452, 0.0001866, 0.1494, 0.0001604, 0.4223, 0.1393, 0.4223, 0.1379, 0.4259, 0.1346, 0.4273, 0.1368, 0.1368, 0.01656, 0.1368, 0.01911, 0.1289, 0.01906, 0.129, 0.01528, 0.4383, 0.1659, 0.4268, 0.16, 0.4301, 0.1573, 0.4406, 0.1645, 0.4348, 0.1814, 0.4352, 0.1798, 0.4393, 0.1804, 0.4385, 0.1812, 0.1517, 0.00948, 0.1489, 0.008982, 0.1494, 0.0001604, 0.1534, 0.0008492, 0.4222, 0.1411, 0.4223, 0.1393, 0.4273, 0.1368, 0.4282, 0.1391, 0.1371, 0.01411, 0.1368, 0.01656, 0.129, 0.01528, 0.1299, 0.01152, 0.4352, 0.1845, 0.4348, 0.1814, 0.4385, 0.1812, 0.4381, 0.1841, 0.1544, 0.01034, 0.1517, 0.00948, 0.1534, 0.0008492, 0.1572, 0.002158, 0.4222, 0.1371, 0.3322, 0.1186, 0.3345, 0.1131, 0.4242, 0.1329, 0.5333, 0.1911, 0.5359, 0.1907, 0.5386, 0.2064, 0.536, 0.2069, 0.9806, 0.1145, 0.9833, 0.114, 0.986, 0.1298, 0.9833, 0.1302, 0.5234, 0.1928, 0.5333, 0.1911, 0.536, 0.2069, 0.526, 0.2086, 0.008398, 0.1182, 0.01165, 0.1185, 0.009943, 0.1369, 0.006686, 0.1366, 0.005135, 0.1179, 0.008398, 0.1182, 0.006686, 0.1366, 0.003423, 0.1363, 0.9778, 0.115, 0.9806, 0.1145, 0.9833, 0.1302, 0.9805, 0.1307, 0.5359, 0.1907, 0.5389, 0.1902, 0.5416, 0.2059, 0.5386, 0.2064, 0.4792, 0.2004, 0.5086, 0.1953, 0.5113, 0.2111, 0.4819, 0.2161, 0.001872, 0.1176, 0.005135, 0.1179, 0.003423, 0.1363, 0.0001604, 0.1359, 0.5777, 0.1835, 0.5822, 0.1827, 0.5849, 0.1985, 0.5804, 0.1993, 0.9751, 0.1154, 0.9778, 0.115, 0.9805, 0.1307, 0.9778, 0.1312, 0.5389, 0.1902, 0.5415, 0.1897, 0.5442, 0.2055, 0.5416, 0.2059, 0.9944, 0.1121, 0.9971, 0.1117, 0.9998, 0.1274, 0.997, 0.1279, 0.4792, 0.2004, 0.4819, 0.2161, 0.4467, 0.2222, 0.444, 0.2064, 0.02135, 0.1194, 0.02416, 0.1197, 0.02244, 0.138, 0.01964, 0.1378, 0.5733, 0.1843, 0.5777, 0.1835, 0.5804, 0.1993, 0.576, 0.2, 0.7379, 0.1561, 0.9751, 0.1154, 0.9778, 0.1312, 0.7406, 0.1718, 0.5213, 0.1932, 0.5234, 0.1928, 0.526, 0.2086, 0.524, 0.2089, 0.9916, 0.1126, 0.9944, 0.1121, 0.997, 0.1279, 0.9943, 0.1284, 0.6007, 0.1796, 0.6028, 0.1792, 0.6055, 0.1949, 0.6034, 0.1953, 0.01813, 0.1191, 0.02135, 0.1194, 0.01964, 0.1378, 0.01642, 0.1375, 0.5864, 0.182, 0.596, 0.1804, 0.5987, 0.1961, 0.5891, 0.1978, 0.02416, 0.1197, 0.1668, 0.133, 0.1651, 0.1513, 0.02244, 0.138, 0.519, 0.1936, 0.5213, 0.1932, 0.524, 0.2089, 0.5217, 0.2093, 0.9888, 0.1131, 0.9916, 0.1126, 0.9943, 0.1284, 0.9915, 0.1288, 0.5983, 0.18, 0.6007, 0.1796, 0.6034, 0.1953, 0.601, 0.1957, 0.0149, 0.1188, 0.01813, 0.1191, 0.01642, 0.1375, 0.01319, 0.1372, 0.5415, 0.1897, 0.5733, 0.1843, 0.576, 0.2, 0.5442, 0.2055, 0.517, 0.1939, 0.519, 0.1936, 0.5217, 0.2093, 0.5197, 0.2096, 0.986, 0.1136, 0.9888, 0.1131, 0.9915, 0.1288, 0.9887, 0.1293, 0.596, 0.1804, 0.5983, 0.18, 0.601, 0.1957, 0.5987, 0.1961, 0.01165, 0.1185, 0.0149, 0.1188, 0.01319, 0.1372, 0.009943, 0.1369, 0.5086, 0.1953, 0.517, 0.1939, 0.5197, 0.2096, 0.5113, 0.2111, 0.9833, 0.114, 0.986, 0.1136, 0.9887, 0.1293, 0.986, 0.1298, 0.6028, 0.1792, 0.7379, 0.1561, 0.7406, 0.1718, 0.6055, 0.1949])
me_plane.use_remesh_preserve_volume = False
me_plane.use_remesh_preserve_attributes = False
me_plane.use_mirror_vertex_groups = False
me_plane.update()
me_cube = bpy.data.meshes.new('Cube')
me_cube.from_pydata([(-1.0, 1.615, 0.0), (0.9923, 1.615, 0.0), (-1.0, 1.659, 0.0), (0.9923, 1.659, 0.0), (0.0, 1.615, 0.0), (0.0, 1.659, 0.0), (0.9217, 1.615, 0.0), (0.9217, 1.659, 0.0), (-0.9294, 1.659, 0.0), (-0.9294, 1.615, 0.0), (-1.0, -1.664, 0.0), (0.9923, -1.664, 0.0), (0.9217, -1.664, 0.0), (-0.9294, -1.664, 0.0), (0.9923, -1.586, 0.0), (0.9217, -1.586, 0.0), (-0.9294, -1.586, 0.0), (-1.0, -1.586, 0.0), (0.0, -1.664, 0.0), (0.0, -1.586, 0.0), (-0.9294, 0.01408, 0.0), (-1.0, 0.01408, 0.0), (0.9923, 0.01408, 0.0), (0.9217, 0.01408, 0.0), (-1.0, -0.889, 0.0), (-0.9294, -0.889, 0.0), (0.9217, -1.163, 0.0), (0.9923, -1.163, 0.0), (0.6371, -1.664, 0.0), (0.6371, -1.586, 0.0), (0.7825, -1.664, 0.0), (0.7825, -1.586, 0.0), (-1.0, 1.615, 0.1999), (0.9923, 1.615, 0.1999), (-1.0, 1.659, 0.1999), (0.9923, 1.659, 0.1999), (0.0, 1.615, 0.1999), (0.0, 1.659, 0.1999), (0.9217, 1.615, 0.1999), (0.9217, 1.659, 0.1999), (-0.9294, 1.659, 0.1999), (-0.9294, 1.615, 0.1999), (-1.0, -1.664, 0.1999), (0.9923, -1.664, 0.1999), (0.9217, -1.664, 0.1999), (-0.9294, -1.664, 0.1999), (0.9923, -1.586, 0.1999), (0.9217, -1.586, 0.1999), (-0.9294, -1.586, 0.1999), (-1.0, -1.586, 0.1999), (0.0, -1.664, 0.1999), (0.0, -1.586, 0.1999), (-0.9294, 0.01408, 0.1999), (-1.0, 0.01408, 0.1999), (0.9923, 0.01408, 0.1999), (0.9217, 0.01408, 0.1999), (-1.0, -0.889, 0.1999), (-0.9294, -0.889, 0.1999), (0.9217, -1.163, 0.1999), (0.9923, -1.163, 0.1999), (0.6371, -1.664, 0.1999), (0.6371, -1.586, 0.1999), (0.7825, -1.664, 0.1999), (0.7825, -1.586, 0.1999)], [], [(6, 7, 3, 1), (9, 8, 5, 4), (4, 5, 7, 6), (0, 2, 8, 9), (16, 13, 10, 17), (14, 11, 12, 15), (27, 14, 15, 26), (25, 16, 17, 24), (16, 19, 18, 13), (28, 18, 19, 29), (9, 20, 21, 0), (1, 22, 23, 6), (20, 25, 24, 21), (22, 27, 26, 23), (30, 28, 29, 31), (12, 30, 31, 15), (38, 33, 35, 39), (41, 36, 37, 40), (36, 38, 39, 37), (32, 41, 40, 34), (48, 49, 42, 45), (46, 47, 44, 43), (59, 58, 47, 46), (57, 56, 49, 48), (48, 45, 50, 51), (60, 61, 51, 50), (41, 32, 53, 52), (33, 38, 55, 54), (52, 53, 56, 57), (54, 55, 58, 59), (62, 63, 61, 60), (44, 47, 63, 62), (15, 31, 63, 47), (27, 22, 54, 59), (2, 0, 32, 34), (18, 28, 60, 50), (0, 21, 53, 32), (26, 15, 47, 58), (14, 27, 59, 46), (19, 16, 48, 51), (4, 6, 38, 36), (30, 12, 44, 62), (7, 5, 37, 39), (17, 10, 42, 49), (21, 24, 56, 53), (8, 2, 34, 40), (10, 13, 45, 42), (6, 23, 55, 38), (24, 17, 49, 56), (28, 30, 62, 60), (5, 8, 40, 37), (31, 29, 61, 63), (25, 20, 52, 57), (3, 7, 39, 35), (11, 14, 46, 43), (23, 26, 58, 55), (29, 19, 51, 61), (22, 1, 33, 54), (16, 25, 57, 48), (13, 18, 50, 45), (9, 4, 36, 41), (20, 9, 41, 52), (1, 3, 35, 33), (12, 11, 43, 44)])
_uv = me_cube.uv_layers.new(name='UVMap')
_uv.uv.foreach_set('vector', [0.2349, 0.1378, 0.2381, 0.1378, 0.2381, 0.1428, 0.2349, 0.1428, 0.2349, 0.005114, 0.2381, 0.005114, 0.2381, 0.07171, 0.2349, 0.07171, 0.2349, 0.07171, 0.2381, 0.07171, 0.2381, 0.1378, 0.2349, 0.1378, 0.2349, 5.787e-05, 0.2381, 5.786e-05, 0.2381, 0.005114, 0.2349, 0.005114, 0.005578, 0.005113, 5.788e-05, 0.005113, 5.79e-05, 5.75e-05, 0.005578, 5.751e-05, 0.005578, 0.1428, 5.782e-05, 0.1428, 5.782e-05, 0.1378, 0.005578, 0.1378, 0.03593, 0.1428, 0.005578, 0.1428, 0.005578, 0.1378, 0.03593, 0.1378, 0.05555, 0.005113, 0.005578, 0.005113, 0.005578, 5.751e-05, 0.05555, 5.763e-05, 0.005578, 0.005119, 0.005578, 0.07171, 5.769e-05, 0.07171, 5.75e-05, 0.005119, 5.778e-05, 0.1174, 5.769e-05, 0.07171, 0.005578, 0.07171, 0.005578, 0.1174, 0.2349, 0.005114, 0.1203, 0.005114, 0.1203, 5.777e-05, 0.2349, 5.787e-05, 0.2349, 0.1428, 0.1203, 0.1428, 0.1203, 0.1378, 0.2349, 0.1378, 0.1203, 0.005114, 0.05555, 0.005113, 0.05555, 5.763e-05, 0.1203, 5.777e-05, 0.1203, 0.1428, 0.03593, 0.1428, 0.03593, 0.1378, 0.1203, 0.1378, 5.78e-05, 0.1278, 5.778e-05, 0.1174, 0.005578, 0.1174, 0.005578, 0.1278, 5.782e-05, 0.1378, 5.78e-05, 0.1278, 0.005578, 0.1278, 0.005578, 0.1378, 0.2433, 0.003265, 0.2383, 0.003265, 0.2383, 5.761e-05, 0.2433, 5.761e-05, 0.376, 0.003265, 0.3094, 0.003265, 0.3094, 5.754e-05, 0.376, 5.75e-05, 0.3094, 0.003265, 0.2433, 0.003265, 0.2433, 5.761e-05, 0.3094, 5.754e-05, 0.381, 0.003265, 0.376, 0.003265, 0.376, 5.75e-05, 0.381, 5.75e-05, 0.376, 0.2326, 0.381, 0.2326, 0.381, 0.2381, 0.376, 0.2381, 0.2383, 0.2326, 0.2433, 0.2326, 0.2433, 0.2381, 0.2383, 0.2381, 0.2383, 0.2023, 0.2433, 0.2023, 0.2433, 0.2326, 0.2383, 0.2326, 0.376, 0.1827, 0.381, 0.1827, 0.381, 0.2326, 0.376, 0.2326, 0.376, 0.2326, 0.376, 0.2381, 0.3094, 0.2381, 0.3094, 0.2326, 0.2637, 0.2381, 0.2637, 0.2326, 0.3094, 0.2326, 0.3094, 0.2381, 0.376, 0.003265, 0.381, 0.003265, 0.381, 0.1179, 0.376, 0.1179, 0.2383, 0.003265, 0.2433, 0.003265, 0.2433, 0.1179, 0.2383, 0.1179, 0.376, 0.1179, 0.381, 0.1179, 0.381, 0.1827, 0.376, 0.1827, 0.2383, 0.1179, 0.2433, 0.1179, 0.2433, 0.2023, 0.2383, 0.2023, 0.2533, 0.2381, 0.2533, 0.2326, 0.2637, 0.2326, 0.2637, 0.2381, 0.2433, 0.2381, 0.2433, 0.2326, 0.2533, 0.2326, 0.2533, 0.2381, 0.3709, 0.267, 0.3609, 0.267, 0.3609, 0.2527, 0.3709, 0.2527, 0.8264, 0.2526, 0.742, 0.2526, 0.742, 0.2383, 0.8264, 0.2383, 0.4814, 0.2526, 0.4782, 0.2526, 0.4782, 0.2383, 0.4814, 0.2383, 0.9333, 0.2526, 0.8877, 0.2526, 0.8877, 0.2383, 0.9333, 0.2383, 0.4782, 0.2526, 0.3635, 0.2526, 0.3635, 0.2383, 0.4782, 0.2383, 0.4013, 0.267, 0.3709, 0.267, 0.3709, 0.2527, 0.4013, 0.2527, 0.8567, 0.2526, 0.8264, 0.2526, 0.8264, 0.2383, 0.8567, 0.2383, 0.3049, 0.267, 0.2383, 0.267, 0.2383, 0.2527, 0.3049, 0.2527, 0.6663, 0.267, 0.6003, 0.267, 0.6003, 0.2527, 0.6663, 0.2527, 0.8773, 0.2526, 0.8673, 0.2526, 0.8673, 0.2383, 0.8773, 0.2383, 0.6191, 0.2526, 0.5531, 0.2526, 0.5531, 0.2383, 0.6191, 0.2383, 0.2488, 0.2526, 0.2433, 0.2526, 0.2433, 0.2383, 0.2488, 0.2383, 0.3635, 0.2526, 0.2988, 0.2526, 0.2988, 0.2383, 0.3635, 0.2383, 0.4865, 0.2526, 0.4814, 0.2526, 0.4814, 0.2383, 0.4865, 0.2383, 0.2433, 0.2526, 0.2383, 0.2526, 0.2383, 0.2383, 0.2433, 0.2383, 0.6003, 0.267, 0.4856, 0.267, 0.4856, 0.2527, 0.6003, 0.2527, 0.2988, 0.2526, 0.2488, 0.2526, 0.2488, 0.2383, 0.2988, 0.2383, 0.8877, 0.2526, 0.8773, 0.2526, 0.8773, 0.2383, 0.8877, 0.2383, 0.5531, 0.2526, 0.4865, 0.2526, 0.4865, 0.2383, 0.5531, 0.2383, 0.3609, 0.267, 0.3505, 0.267, 0.3505, 0.2527, 0.3609, 0.2527, 0.9123, 0.267, 0.8476, 0.267, 0.8476, 0.2527, 0.9123, 0.2527, 0.6242, 0.2526, 0.6191, 0.2526, 0.6191, 0.2383, 0.6242, 0.2383, 0.8622, 0.2526, 0.8567, 0.2526, 0.8567, 0.2383, 0.8622, 0.2383, 0.4856, 0.267, 0.4013, 0.267, 0.4013, 0.2527, 0.4856, 0.2527, 0.3505, 0.267, 0.3049, 0.267, 0.3049, 0.2527, 0.3505, 0.2527, 0.742, 0.2526, 0.6274, 0.2526, 0.6274, 0.2383, 0.742, 0.2383, 0.9623, 0.267, 0.9123, 0.267, 0.9123, 0.2527, 0.9623, 0.2527, 0.9999, 0.2526, 0.9333, 0.2526, 0.9333, 0.2383, 0.9999, 0.2383, 0.7329, 0.267, 0.6663, 0.267, 0.6663, 0.2527, 0.7329, 0.2527, 0.8476, 0.267, 0.7329, 0.267, 0.7329, 0.2527, 0.8476, 0.2527, 0.6274, 0.2526, 0.6242, 0.2526, 0.6242, 0.2383, 0.6274, 0.2383, 0.8673, 0.2526, 0.8622, 0.2526, 0.8622, 0.2383, 0.8673, 0.2383])
me_cube.materials.append(mat_material)
me_cube.use_remesh_preserve_volume = False
me_cube.use_remesh_preserve_attributes = False
me_cube.use_mirror_vertex_groups = False
me_cube.update()

# ---- objects
ob_plane = bpy.data.objects.new('Plane', me_plane)
ob_frame = bpy.data.objects.new('Frame', me_cube)

# ---- transforms, parenting, visibility, modifiers, constraints
ob_plane.location = (-0.3588, 0.08486, -8.159e-08)
ob_plane.scale = (0.5613, 0.5613, 0.5613)
ob_plane.lineart.crease_threshold = 0.0
ob_frame.location = (0.0, 0.0, 0.0)
ob_frame.lock_rotations_4d = False
ob_frame.empty_display_type = 'ARROWS'
ob_frame.hide_viewport = True
ob_frame.lineart.crease_threshold = 0.0

# ---- collection membership
col_collection_1.objects.link(ob_plane)
col_collection_1.objects.link(ob_frame)

# ---- scene / render settings (as saved in the file)
scene.frame_start = 1; scene.frame_end = 250; scene.frame_set(1)
scene.render.engine = 'BLENDER_EEVEE_NEXT'
scene.render.resolution_percentage = 50
scene.render.dither_intensity = 0.0
scene.cycles.use_denoising = False
scene.cycles.samples = 10
scene.cycles.sampling_pattern = 'TABULATED_SOBOL'
scene.cycles.light_sampling_threshold = 0.0
scene.cycles.use_adaptive_sampling = False
scene.cycles.use_light_tree = False
scene.cycles.blur_glossy = 0.0
scene.cycles.pixel_filter_type = 'GAUSSIAN'
scene.cycles.sample_clamp_indirect = 0.0
scene.view_settings.view_transform = 'Standard'
bpy.context.view_layer.update()

# ---- added for rendering (the .blend has no active camera and no usable light): camera, sun
cam_auto = bpy.data.cameras.new('AutoCamera')
cam_auto.lens = 50.0
cam_auto.sensor_width = 36.0
cam_auto.clip_end = 1000.0
ob_auto_camera = bpy.data.objects.new('AutoCamera', cam_auto)
scene.collection.objects.link(ob_auto_camera)
ob_auto_camera.location = (3.58559, -4.30941, 2.97149)
ob_auto_camera.rotation_euler = (1.09748, -7.21219e-08, 0.694738)
scene.camera = ob_auto_camera
light_auto_sun = bpy.data.lights.new('AutoSun', 'SUN')
light_auto_sun.energy = 3.0
light_auto_sun.angle = 0.0523599
ob_auto_sun = bpy.data.objects.new('AutoSun', light_auto_sun)
scene.collection.objects.link(ob_auto_sun)
ob_auto_sun.rotation_euler = (0.872665, 0.174533, 0.523599)
bpy.context.view_layer.update()
